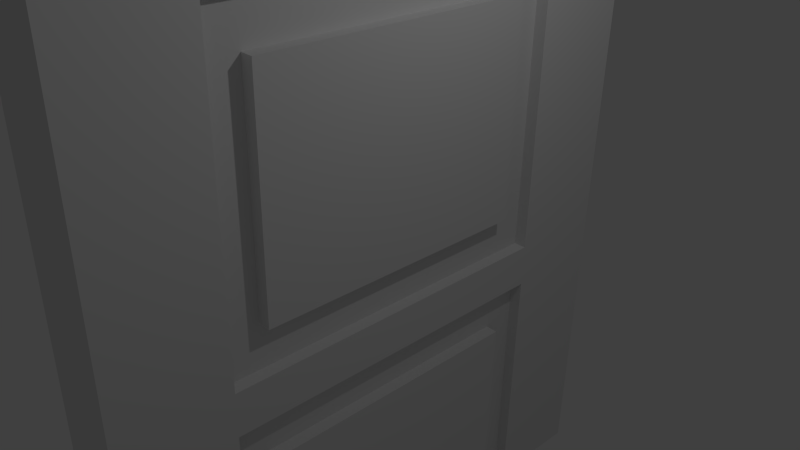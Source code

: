 # Source: door.blend  (saved by Blender 2.69.0; exported with 4.5.12 LTS)
import bpy
from mathutils import Matrix  # noqa: F401  (used for matrix-valued properties, if any)

bpy.ops.wm.read_factory_settings(use_empty=True)
scene = bpy.context.scene
scene.name = 'Scene'

# ---- collections
col_collection_1 = bpy.data.collections.new('Collection 1'); scene.collection.children.link(col_collection_1)

# ---- materials (node trees are filled in below, after node groups)
mat_material = bpy.data.materials.new('Material')
mat_material.alpha_threshold = 0.0
mat_material.use_transparent_shadow = False
mat_material.roughness = 0.5
mat_material.line_color = (0.0, 0.0, 0.0, 1.0)

# ---- material node trees

# ---- world
world_world = bpy.data.worlds.new('World'); scene.world = world_world
world_world.color = (0.05088, 0.05088, 0.05088)
world_world.use_sun_shadow = False
world_world.sun_shadow_jitter_overblur = 0.0
world_world.cycles.sampling_method = 'MANUAL'
world_world.cycles.sample_map_resolution = 256

# ---- cameras
cam_camera = bpy.data.cameras.new('Camera')
cam_camera.clip_end = 100.0
cam_camera.lens = 35.0
cam_camera.sensor_width = 32.0
cam_camera.sensor_height = 18.0
cam_camera.ortho_scale = 7.314
cam_camera.dof.focus_distance = 0.0
cam_camera.dof.aperture_fstop = 128.0

# ---- lights
light_lamp = bpy.data.lights.new('Lamp', 'POINT')
light_lamp.transmission_factor = 0.0
light_lamp.cutoff_distance = 30.0
light_lamp.energy = 100.0
light_lamp.shadow_buffer_clip_start = 1.001
light_lamp.shadow_soft_size = 0.1
light_lamp.shadow_maximum_resolution = 0.006
light_lamp.use_absolute_resolution = True
light_lamp.cycles.use_multiple_importance_sampling = False

# ---- meshes
me_cube = bpy.data.meshes.new('Cube')
me_cube.from_pydata([(1.0, 4.0, -5.0), (1.0, -4.0, -5.0), (-1.0, -4.0, -5.0), (-1.0, 4.0, -5.0), (1.0, 4.0, 5.0), (1.0, -4.0, 5.0), (-1.0, -4.0, 5.0), (-1.0, 4.0, 5.0), (1.0, 0.0, -5.0), (1.788e-07, 4.0, -5.0), (1.0, 4.0, 0.0), (-5.96e-08, -4.0, -5.0), (1.0, -4.0, 0.0), (-1.0, 9.537e-07, -5.0), (-1.0, -4.0, 0.0), (-1.0, 4.0, 0.0), (1.0, -1.907e-06, 5.0), (2.384e-07, 4.0, 5.0), (-5.364e-07, -4.0, 5.0), (-1.0, 7.153e-07, 5.0), (5.96e-08, 4.768e-07, -5.0), (-1.49e-07, -7.153e-07, 5.0), (1.0, -9.537e-07, 0.0), (-2.98e-07, -4.0, 0.0), (-1.0, 1.192e-06, 0.0), (2.384e-07, 4.0, 0.0), (1.0, -2.0, -5.0), (-0.5, 4.0, -5.0), (1.0, 4.0, 2.5), (-0.5, -4.0, -5.0), (1.0, -4.0, 2.5), (-1.0, 2.0, -5.0), (-1.0, -4.0, 2.5), (-1.0, 4.0, 2.5), (1.0, -2.0, 5.0), (-0.5, 4.0, 5.0), (-0.5, -4.0, 5.0), (-1.0, 2.0, 5.0), (1.0, 2.0, -5.0), (0.5, 4.0, -5.0), (1.0, 4.0, -2.5), (0.5, -4.0, -5.0), (1.0, -4.0, -2.5), (-1.0, -2.0, -5.0), (-1.0, -4.0, -2.5), (-1.0, 4.0, -2.5), (1.0, 2.0, 5.0), (0.5, 4.0, 5.0), (0.5, -4.0, 5.0), (-1.0, -2.0, 5.0), (-0.5, 7.153e-07, -5.0), (0.5, 2.384e-07, -5.0), (1.192e-07, 2.0, -5.0), (0.0, -2.0, -5.0), (-3.427e-07, -2.0, 5.0), (4.47e-08, 2.0, 5.0), (0.5, -1.311e-06, 5.0), (-0.5, 0.0, 5.0), (1.0, -2.0, 0.0), (1.0, 2.0, 0.0), (1.0, -4.768e-07, -2.5), (1.0, -1.431e-06, 2.5), (-0.5, -4.0, 0.0), (0.5, -4.0, 0.0), (-1.788e-07, -4.0, -2.5), (-4.172e-07, -4.0, 2.5), (-1.0, 2.0, 0.0), (-1.0, -2.0, 0.0), (-1.0, 1.073e-06, -2.5), (-1.0, 9.537e-07, 2.5), (-0.5, 4.0, 0.0), (0.5, 4.0, 0.0), (2.384e-07, 4.0, 2.5), (2.086e-07, 4.0, -2.5), (-0.5, -2.0, -5.0), (-0.5, -2.0, 5.0), (1.0, -2.0, 2.5), (-0.5, -4.0, 2.5), (-1.0, 2.0, 2.5), (-0.5, 4.0, -2.5), (-0.5, 2.0, -5.0), (0.5, 2.0, -5.0), (0.5, -2.0, -5.0), (0.5, -2.0, 5.0), (0.5, 2.0, 5.0), (-0.5, 2.0, 5.0), (1.0, -2.0, -2.5), (1.0, 2.0, -2.5), (1.0, 2.0, 2.5), (-0.5, -4.0, -2.5), (0.5, -4.0, -2.5), (0.5, -4.0, 2.5), (-1.0, 2.0, -2.5), (-1.0, -2.0, -2.5), (-1.0, -2.0, 2.5), (-0.5, 4.0, 2.5), (0.5, 4.0, 2.5), (0.5, 4.0, -2.5), (1.0, -3.0, -5.0), (-0.75, 4.0, -5.0), (1.0, 4.0, 3.75), (-0.75, -4.0, -5.0), (1.0, -4.0, 3.75), (-1.0, 3.0, -5.0), (-1.0, -4.0, 3.75), (-1.0, 4.0, 3.75), (1.0, -3.0, 5.0), (-0.75, 4.0, 5.0), (-0.75, -4.0, 5.0), (-1.0, 3.0, 5.0), (1.0, 3.0, -5.0), (0.75, 4.0, -5.0), (1.0, 4.0, -3.75), (0.75, -4.0, -5.0), (1.0, -4.0, -3.75), (-1.0, -3.0, -5.0), (-1.0, -4.0, -3.75), (-1.0, 4.0, -3.75), (1.0, 3.0, 5.0), (0.75, 4.0, 5.0), (0.75, -4.0, 5.0), (-1.0, -3.0, 5.0), (-0.75, 8.345e-07, -5.0), (0.75, 1.192e-07, -5.0), (1.49e-07, 3.0, -5.0), (2.98e-08, -1.0, -5.0), (-4.396e-07, -3.0, 5.0), (1.416e-07, 3.0, 5.0), (0.75, -1.609e-06, 5.0), (-0.25, -3.576e-07, 5.0), (1.0, -3.0, 0.0), (1.0, 3.0, 0.0), (1.0, -2.384e-07, -3.75), (1.0, -1.192e-06, 1.25), (-0.75, -4.0, 0.0), (0.75, -4.0, 0.0), (-1.192e-07, -4.0, -3.75), (-3.576e-07, -4.0, 1.25), (-1.0, 3.0, 0.0), (-1.0, -3.0, 0.0), (-1.0, 1.013e-06, -3.75), (-1.0, 1.073e-06, 1.25), (-0.75, 4.0, 0.0), (0.75, 4.0, 0.0), (2.384e-07, 4.0, 3.75), (2.235e-07, 4.0, -1.25), (1.0, -1.0, -5.0), (-0.25, 4.0, -5.0), (1.0, 4.0, 1.25), (-0.25, -4.0, -5.0), (1.0, -4.0, 1.25), (-1.0, 1.0, -5.0), (-1.0, -4.0, 1.25), (-1.0, 4.0, 1.25), (1.0, -1.0, 5.0), (-0.25, 4.0, 5.0), (-0.25, -4.0, 5.0), (-1.0, 1.0, 5.0), (1.0, 1.0, -5.0), (0.25, 4.0, -5.0), (1.0, 4.0, -1.25), (0.25, -4.0, -5.0), (1.0, -4.0, -1.25), (-1.0, -1.0, -5.0), (-1.0, -4.0, -1.25), (-1.0, 4.0, -1.25), (1.0, 1.0, 5.0), (0.25, 4.0, 5.0), (0.25, -4.0, 5.0), (-1.0, -1.0, 5.0), (-0.25, 5.96e-07, -5.0), (0.25, 3.576e-07, -5.0), (8.941e-08, 1.0, -5.0), (-2.98e-08, -3.0, -5.0), (-2.459e-07, -1.0, 5.0), (-5.215e-08, 1.0, 5.0), (0.25, -1.013e-06, 5.0), (-0.75, 3.576e-07, 5.0), (1.0, -1.0, 0.0), (1.0, 1.0, 0.0), (1.0, -7.153e-07, -1.25), (1.0, -1.669e-06, 3.75), (-0.25, -4.0, 0.0), (0.25, -4.0, 0.0), (-2.384e-07, -4.0, -1.25), (-4.768e-07, -4.0, 3.75), (-1.0, 1.0, 0.0), (-1.0, -1.0, 0.0), (-1.0, 1.132e-06, -1.25), (-1.0, 8.345e-07, 3.75), (-0.25, 4.0, 0.0), (0.25, 4.0, 0.0), (2.384e-07, 4.0, 1.25), (1.937e-07, 4.0, -3.75), (-0.75, -2.0, -5.0), (-0.25, -2.0, -5.0), (-0.5, -1.0, -5.0), (-0.5, -3.0, -5.0), (-0.5, -3.0, 5.0), (-0.5, -1.0, 5.0), (-0.25, -2.0, 5.0), (-0.75, -2.0, 5.0), (1.0, -3.0, 2.5), (1.0, -1.0, 2.5), (1.0, -2.0, 1.25), (1.0, -2.0, 3.75), (-0.75, -4.0, 2.5), (-0.25, -4.0, 2.5), (-0.5, -4.0, 1.25), (-0.5, -4.0, 3.75), (-1.0, 3.0, 2.5), (-1.0, 1.0, 2.5), (-1.0, 2.0, 1.25), (-1.0, 2.0, 3.75), (-0.75, 4.0, -2.5), (-0.25, 4.0, -2.5), (-0.5, 4.0, -1.25), (-0.5, 4.0, -3.75), (-0.75, 2.0, -5.0), (-0.25, 2.0, -5.0), (-0.5, 3.0, -5.0), (-0.5, 1.0, -5.0), (0.25, 2.0, -5.0), (0.75, 2.0, -5.0), (0.5, 3.0, -5.0), (0.5, 1.0, -5.0), (0.25, -2.0, -5.0), (0.75, -2.0, -5.0), (0.5, -1.0, -5.0), (0.5, -3.0, -5.0), (0.5, -3.0, 5.0), (0.5, -1.0, 5.0), (0.75, -2.0, 5.0), (0.25, -2.0, 5.0), (0.5, 1.0, 5.0), (0.5, 3.0, 5.0), (0.75, 2.0, 5.0), (0.25, 2.0, 5.0), (-0.5, 1.0, 5.0), (-0.5, 3.0, 5.0), (-0.25, 2.0, 5.0), (-0.75, 2.0, 5.0), (1.0, -3.0, -2.5), (1.0, -1.0, -2.5), (1.0, -2.0, -3.75), (1.0, -2.0, -1.25), (1.0, 1.0, -2.5), (1.0, 3.0, -2.5), (1.0, 2.0, -3.75), (1.0, 2.0, -1.25), (1.0, 1.0, 2.5), (1.0, 3.0, 2.5), (1.0, 2.0, 1.25), (1.0, 2.0, 3.75), (-0.75, -4.0, -2.5), (-0.25, -4.0, -2.5), (-0.5, -4.0, -3.75), (-0.5, -4.0, -1.25), (0.25, -4.0, -2.5), (0.75, -4.0, -2.5), (0.5, -4.0, -3.75), (0.5, -4.0, -1.25), (0.25, -4.0, 2.5), (0.75, -4.0, 2.5), (0.5, -4.0, 1.25), (0.5, -4.0, 3.75), (-1.0, 3.0, -2.5), (-1.0, 1.0, -2.5), (-1.0, 2.0, -3.75), (-1.0, 2.0, -1.25), (-1.0, -1.0, -2.5), (-1.0, -3.0, -2.5), (-1.0, -2.0, -3.75), (-1.0, -2.0, -1.25), (-1.0, -1.0, 2.5), (-1.0, -3.0, 2.5), (-1.0, -2.0, 1.25), (-1.0, -2.0, 3.75), (-0.75, 4.0, 2.5), (-0.25, 4.0, 2.5), (-0.5, 4.0, 3.75), (-0.5, 4.0, 1.25), (0.25, 4.0, 2.5), (0.75, 4.0, 2.5), (0.5, 4.0, 3.75), (0.5, 4.0, 1.25), (0.25, 4.0, -2.5), (0.75, 4.0, -2.5), (0.5, 4.0, -1.25), (0.5, 4.0, -3.75), (-0.75, -3.0, -5.0), (-0.75, -3.0, 5.0), (1.0, -3.0, 3.75), (-0.75, -4.0, 3.75), (-1.0, 3.0, 3.75), (-0.75, 4.0, -3.75), (-0.75, 1.0, -5.0), (0.25, 1.0, -5.0), (0.25, -3.0, -5.0), (0.25, -3.0, 5.0), (0.25, 1.0, 5.0), (-0.75, 1.0, 5.0), (1.0, -3.0, -1.25), (1.0, 1.0, -1.25), (1.0, 1.0, 3.75), (-0.75, -4.0, -1.25), (0.25, -4.0, -1.25), (0.25, -4.0, 3.75), (-1.0, 3.0, -1.25), (-1.0, -1.0, -1.25), (-1.0, -1.0, 3.75), (-0.75, 4.0, 1.25), (0.25, 4.0, 1.25), (0.25, 4.0, -3.75), (-0.75, -1.0, -5.0), (-0.25, -1.0, -5.0), (-0.25, -3.0, -5.0), (-0.25, -3.0, 5.0), (-0.25, -1.0, 5.0), (-0.75, -1.0, 5.0), (1.0, -3.0, 1.25), (1.0, -1.0, 1.25), (1.0, -1.0, 3.75), (-0.75, -4.0, 1.25), (-0.25, -4.0, 1.25), (-0.25, -4.0, 3.75), (-1.0, 3.0, 1.25), (-1.0, 1.0, 1.25), (-1.0, 1.0, 3.75), (-0.75, 4.0, -1.25), (-0.25, 4.0, -1.25), (-0.25, 4.0, -3.75), (-0.75, 3.0, -5.0), (-0.25, 3.0, -5.0), (-0.25, 1.0, -5.0), (0.25, 3.0, -5.0), (0.75, 3.0, -5.0), (0.75, 1.0, -5.0), (0.25, -1.0, -5.0), (0.75, -1.0, -5.0), (0.75, -3.0, -5.0), (0.75, -3.0, 5.0), (0.75, -1.0, 5.0), (0.25, -1.0, 5.0), (0.75, 1.0, 5.0), (0.75, 3.0, 5.0), (0.25, 3.0, 5.0), (-0.25, 1.0, 5.0), (-0.25, 3.0, 5.0), (-0.75, 3.0, 5.0), (1.0, -3.0, -3.75), (1.0, -1.0, -3.75), (1.0, -1.0, -1.25), (1.0, 1.0, -3.75), (1.0, 3.0, -3.75), (1.0, 3.0, -1.25), (1.0, 1.0, 1.25), (1.0, 3.0, 1.25), (1.0, 3.0, 3.75), (-0.75, -4.0, -3.75), (-0.25, -4.0, -3.75), (-0.25, -4.0, -1.25), (0.25, -4.0, -3.75), (0.75, -4.0, -3.75), (0.75, -4.0, -1.25), (0.25, -4.0, 1.25), (0.75, -4.0, 1.25), (0.75, -4.0, 3.75), (-1.0, 3.0, -3.75), (-1.0, 1.0, -3.75), (-1.0, 1.0, -1.25), (-1.0, -1.0, -3.75), (-1.0, -3.0, -3.75), (-1.0, -3.0, -1.25), (-1.0, -1.0, 1.25), (-1.0, -3.0, 1.25), (-1.0, -3.0, 3.75), (-0.75, 4.0, 3.75), (-0.25, 4.0, 3.75), (-0.25, 4.0, 1.25), (0.25, 4.0, 3.75), (0.75, 4.0, 3.75), (0.75, 4.0, 1.25), (0.25, 4.0, -1.25), (0.75, 4.0, -1.25), (0.75, 4.0, -3.75), (-0.5, -2.5, -5.0), (0.5, -2.5, -5.0), (1.0, -2.5, -5.0), (1.0, -2.5, 5.0), (-1.0, -2.5, -5.0), (-1.0, -2.5, 5.0), (-3.912e-07, -2.5, 5.0), (1.0, -2.5, 0.0), (-1.0, -2.5, 0.0), (-1.49e-08, -2.5, -5.0), (-0.5, -2.5, 5.0), (1.0, -2.5, 2.5), (0.5, -2.5, 5.0), (1.0, -2.5, -2.5), (-1.0, -2.5, -2.5), (-1.0, -2.5, 2.5), (-0.75, -2.5, -5.0), (-0.75, -2.5, 5.0), (1.0, -2.5, 3.75), (0.25, -2.5, -5.0), (0.25, -2.5, 5.0), (1.0, -2.5, -1.25), (-0.25, -2.5, -5.0), (-0.25, -2.5, 5.0), (1.0, -2.5, 1.25), (0.75, -2.5, -5.0), (0.75, -2.5, 5.0), (1.0, -2.5, -3.75), (-1.0, -2.5, -3.75), (-1.0, -2.5, -1.25), (-1.0, -2.5, 1.25), (-1.0, -2.5, 3.75), (-1.0, 2.5, -5.0), (-1.0, 2.5, 5.0), (1.0, 2.5, -5.0), (1.0, 2.5, 5.0), (1.341e-07, 2.5, -5.0), (9.313e-08, 2.5, 5.0), (1.0, 2.5, 0.0), (-1.0, 2.5, 0.0), (-1.0, 2.5, 2.5), (-0.5, 2.5, -5.0), (0.5, 2.5, -5.0), (0.5, 2.5, 5.0), (-0.5, 2.5, 5.0), (1.0, 2.5, -2.5), (1.0, 2.5, 2.5), (-1.0, 2.5, -2.5), (-1.0, 2.5, 3.75), (-1.0, 2.5, -1.25), (-1.0, 2.5, 1.25), (-0.75, 2.5, -5.0), (-0.25, 2.5, -5.0), (0.25, 2.5, -5.0), (0.75, 2.5, -5.0), (0.75, 2.5, 5.0), (0.25, 2.5, 5.0), (-0.25, 2.5, 5.0), (-0.75, 2.5, 5.0), (1.0, 2.5, -3.75), (1.0, 2.5, -1.25), (1.0, 2.5, 1.25), (1.0, 2.5, 3.75), (-1.0, 2.5, -3.75), (1.0, -2.0, 3.125), (-0.5, -4.0, 3.125), (-1.0, 2.0, 3.125), (1.0, 2.0, 3.125), (0.5, -4.0, 3.125), (-1.0, -2.0, 3.125), (1.0, 4.0, 3.125), (1.0, -4.0, 3.125), (-1.0, -4.0, 3.125), (-1.0, 4.0, 3.125), (2.384e-07, 4.0, 3.125), (1.0, -1.55e-06, 3.125), (-4.47e-07, -4.0, 3.125), (-1.0, 8.941e-07, 3.125), (-0.5, 4.0, 3.125), (0.5, 4.0, 3.125), (1.0, -3.0, 3.125), (-0.75, -4.0, 3.125), (-1.0, 3.0, 3.125), (1.0, 1.0, 3.125), (0.25, -4.0, 3.125), (-1.0, -1.0, 3.125), (1.0, -1.0, 3.125), (-0.25, -4.0, 3.125), (-1.0, 1.0, 3.125), (1.0, 3.0, 3.125), (0.75, -4.0, 3.125), (-1.0, -3.0, 3.125), (-0.75, 4.0, 3.125), (-0.25, 4.0, 3.125), (0.25, 4.0, 3.125), (0.75, 4.0, 3.125), (1.0, -2.5, 3.125), (-1.0, -2.5, 3.125), (-1.0, 2.5, 3.125), (1.0, 2.5, 3.125), (2.31e-07, 4.0, -0.625), (1.0, 4.0, -0.625), (1.0, -4.0, -0.625), (-1.0, -4.0, -0.625), (-1.0, 4.0, -0.625), (1.0, -8.345e-07, -0.625), (-2.682e-07, -4.0, -0.625), (-1.0, 1.162e-06, -0.625), (-0.5, 4.0, -0.625), (0.5, 4.0, -0.625), (1.0, -2.0, -0.625), (1.0, 2.0, -0.625), (-0.5, -4.0, -0.625), (0.5, -4.0, -0.625), (-1.0, 2.0, -0.625), (-1.0, -2.0, -0.625), (1.0, -3.0, -0.625), (1.0, 1.0, -0.625), (-0.75, -4.0, -0.625), (0.25, -4.0, -0.625), (-1.0, 3.0, -0.625), (-1.0, -1.0, -0.625), (-0.75, 4.0, -0.625), (-0.25, 4.0, -0.625), (1.0, -1.0, -0.625), (1.0, 3.0, -0.625), (-0.25, -4.0, -0.625), (0.75, -4.0, -0.625), (-1.0, 1.0, -0.625), (-1.0, -3.0, -0.625), (0.25, 4.0, -0.625), (0.75, 4.0, -0.625), (-1.0, -2.5, -0.625), (1.0, -2.5, -0.625), (1.0, 2.5, -0.625), (-1.0, 2.5, -0.625), (1.0, -2.0, -1.875), (1.0, 2.0, -1.875), (-0.5, -4.0, -1.875), (0.5, -4.0, -1.875), (-1.0, 2.0, -1.875), (-1.0, -2.0, -1.875), (2.161e-07, 4.0, -1.875), (1.0, 4.0, -1.875), (1.0, -4.0, -1.875), (-1.0, -4.0, -1.875), (-1.0, 4.0, -1.875), (1.0, -5.96e-07, -1.875), (-2.086e-07, -4.0, -1.875), (-1.0, 1.103e-06, -1.875), (-0.5, 4.0, -1.875), (0.5, 4.0, -1.875), (1.0, -3.0, -1.875), (1.0, 1.0, -1.875), (-0.75, -4.0, -1.875), (0.25, -4.0, -1.875), (-1.0, 3.0, -1.875), (-1.0, -1.0, -1.875), (-0.75, 4.0, -1.875), (-0.25, 4.0, -1.875), (1.0, -1.0, -1.875), (1.0, 3.0, -1.875), (-0.25, -4.0, -1.875), (0.75, -4.0, -1.875), (-1.0, 1.0, -1.875), (-1.0, -3.0, -1.875), (0.25, 4.0, -1.875), (0.75, 4.0, -1.875), (1.0, -2.5, -1.875), (-1.0, -2.5, -1.875), (-1.0, 2.5, -1.875), (1.0, 2.5, -1.875), (0.6394, -9.412e-07, 5.402e-08), (0.6394, -2.0, 5.402e-08), (0.6394, 2.0, 5.402e-08), (0.6394, -2.0, 2.5), (0.6394, 2.0, 2.5), (0.6394, -1.0, 5.402e-08), (0.6394, 1.0, 5.402e-08), (0.6394, -1.656e-06, 3.75), (0.6394, -2.0, 1.25), (0.6394, -2.0, 3.75), (0.6394, 2.0, 1.25), (0.6394, 2.0, 3.75), (0.6394, 1.0, 3.75), (0.6394, -1.0, 3.75), (0.6394, -2.5, 5.402e-08), (0.6394, -2.5, 2.5), (0.6394, -2.5, 3.75), (0.6394, -2.5, 1.25), (0.6394, 2.5, 5.402e-08), (0.6394, 2.5, 2.5), (0.6394, 2.5, 1.25), (0.6394, 2.5, 3.75), (0.6394, -2.0, 3.125), (0.6394, 2.0, 3.125), (0.6394, -1.537e-06, 3.125), (0.6394, 1.0, 3.125), (0.6394, -1.0, 3.125), (0.6394, -2.5, 3.125), (0.6394, 2.5, 3.125), (0.6394, -8.22e-07, -0.625), (0.6394, -2.0, -0.625), (0.6394, 2.0, -0.625), (0.6394, 1.0, -0.625), (0.6394, -1.0, -0.625), (0.6394, -2.5, -0.625), (0.6394, 2.5, -0.625), (1.0, -2.0, -5.0), (1.0, 2.0, -5.0), (1.0, -2.0, -2.5), (1.0, 2.0, -2.5), (1.0, -7.153e-07, -1.25), (1.0, -2.0, -3.75), (1.0, -2.0, -1.25), (1.0, 2.0, -3.75), (1.0, 2.0, -1.25), (1.0, 1.0, -1.25), (1.0, -1.0, -1.25), (1.0, -2.5, -5.0), (1.0, -2.5, -2.5), (1.0, -2.5, -1.25), (1.0, -2.5, -3.75), (1.0, 2.5, -5.0), (1.0, 2.5, -2.5), (1.0, 2.5, -3.75), (1.0, 2.5, -1.25), (1.0, -2.0, -1.875), (1.0, 2.0, -1.875), (1.0, -5.96e-07, -1.875), (1.0, 1.0, -1.875), (1.0, -1.0, -1.875), (1.0, -2.5, -1.875), (1.0, 2.5, -1.875), (1.0, -2.0, -5.0), (1.0, 2.0, -5.0), (1.0, -2.0, -2.5), (1.0, 2.0, -2.5), (1.0, -7.153e-07, -1.25), (1.0, -2.0, -3.75), (1.0, -2.0, -1.25), (1.0, 2.0, -3.75), (1.0, 2.0, -1.25), (1.0, 1.0, -1.25), (1.0, -1.0, -1.25), (1.0, -2.5, -5.0), (1.0, -2.5, -2.5), (1.0, -2.5, -1.25), (1.0, -2.5, -3.75), (1.0, 2.5, -5.0), (1.0, 2.5, -2.5), (1.0, 2.5, -3.75), (1.0, 2.5, -1.25), (1.0, -2.0, -1.875), (1.0, 2.0, -1.875), (1.0, -5.96e-07, -1.875), (1.0, 1.0, -1.875), (1.0, -1.0, -1.875), (1.0, -2.5, -1.875), (1.0, 2.5, -1.875), (0.6394, -2.0, -5.0), (0.6394, 2.0, -5.0), (0.6394, -2.0, -2.5), (0.6394, 2.0, -2.5), (0.6394, -7.132e-07, -1.25), (0.6394, -2.0, -3.75), (0.6394, -2.0, -1.25), (0.6394, 2.0, -3.75), (0.6394, 2.0, -1.25), (0.6394, 1.0, -1.25), (0.6394, -1.0, -1.25), (0.6394, -2.5, -5.0), (0.6394, -2.5, -2.5), (0.6394, -2.5, -1.25), (0.6394, -2.5, -3.75), (0.6394, 2.5, -5.0), (0.6394, 2.5, -2.5), (0.6394, 2.5, -3.75), (0.6394, 2.5, -1.25), (0.6394, -2.0, -1.875), (0.6394, 2.0, -1.875), (0.6394, -5.94e-07, -1.875), (0.6394, 1.0, -1.875), (0.6394, -1.0, -1.875), (0.6394, -2.5, -1.875), (0.6394, 2.5, -1.875), (-0.6237, 1.186e-06, 3.446e-08), (-0.6237, 2.0, 3.446e-08), (-0.6237, -2.0, 3.446e-08), (-0.6237, 2.0, 2.5), (-0.6237, -2.0, 2.5), (-0.6237, 1.0, 3.446e-08), (-0.6237, -1.0, 3.446e-08), (-0.6237, 8.282e-07, 3.75), (-0.6237, 2.0, 1.25), (-0.6237, 2.0, 3.75), (-0.6237, -2.0, 1.25), (-0.6237, -2.0, 3.75), (-0.6237, -1.0, 3.75), (-0.6237, 1.0, 3.75), (-0.6237, -2.5, 3.446e-08), (-0.6237, -2.5, 2.5), (-0.6237, -2.5, 1.25), (-0.6237, -2.5, 3.75), (-0.6237, 2.5, 3.446e-08), (-0.6237, 2.5, 2.5), (-0.6237, 2.5, 3.75), (-0.6237, 2.5, 1.25), (-0.6237, 2.0, 3.125), (-0.6237, -2.0, 3.125), (-0.6237, 8.878e-07, 3.125), (-0.6237, -1.0, 3.125), (-0.6237, 1.0, 3.125), (-0.6237, -2.5, 3.125), (-0.6237, 2.5, 3.125), (-0.6237, 1.156e-06, -0.625), (-0.6237, 2.0, -0.625), (-0.6237, -2.0, -0.625), (-0.6237, -1.0, -0.625), (-0.6237, 1.0, -0.625), (-0.6237, -2.5, -0.625), (-0.6237, 2.5, -0.625), (-0.6237, 2.0, -5.0), (-0.6237, -2.0, -5.0), (-0.6237, 2.0, -2.5), (-0.6237, -2.0, -2.5), (-0.6237, 1.124e-06, -1.25), (-0.6237, 2.0, -3.75), (-0.6237, 2.0, -1.25), (-0.6237, -2.0, -3.75), (-0.6237, -2.0, -1.25), (-0.6237, -1.0, -1.25), (-0.6237, 1.0, -1.25), (-0.6237, -2.5, -5.0), (-0.6237, -2.5, -2.5), (-0.6237, -2.5, -3.75), (-0.6237, -2.5, -1.25), (-0.6237, 2.5, -5.0), (-0.6237, 2.5, -2.5), (-0.6237, 2.5, -1.25), (-0.6237, 2.5, -3.75), (-0.6237, 2.0, -1.875), (-0.6237, -2.0, -1.875), (-0.6237, 1.094e-06, -1.875), (-0.6237, -1.0, -1.875), (-0.6237, 1.0, -1.875), (-0.6237, -2.5, -1.875), (-0.6237, 2.5, -1.875)], [], [(290, 101, 2, 115), (291, 121, 6, 108), (292, 106, 5, 102), (293, 108, 6, 104), (294, 109, 7, 105), (295, 99, 3, 117), (296, 122, 13, 151), (297, 171, 20, 172), (298, 161, 11, 173), (299, 126, 18, 168), (300, 175, 21, 176), (301, 157, 19, 177), (502, 130, 12, 488), (404, 482, 585, 574), (304, 166, 16, 181), (504, 134, 14, 489), (505, 183, 23, 492), (307, 168, 18, 185), (506, 138, 15, 490), (94, 276, 682, 676), (310, 169, 19, 189), (311, 142, 15, 153), (312, 191, 25, 192), (313, 159, 9, 193), (314, 194, 43, 163), (315, 195, 74, 196), (316, 149, 29, 197), (317, 198, 36, 156), (318, 199, 75, 200), (319, 169, 49, 201), (320, 202, 30, 150), (321, 203, 76, 204), (322, 154, 34, 205), (323, 206, 32, 152), (324, 207, 77, 208), (325, 156, 36, 209), (326, 210, 33, 153), (327, 211, 78, 212), (328, 157, 37, 213), (544, 214, 45, 532), (545, 215, 79, 536), (331, 147, 27, 217), (437, 218, 31, 418), (438, 219, 80, 427), (334, 170, 50, 221), (439, 222, 52, 422), (440, 223, 81, 428), (337, 123, 51, 225), (338, 226, 53, 125), (339, 227, 82, 228), (340, 113, 41, 229), (341, 230, 48, 120), (342, 231, 83, 232), (343, 174, 54, 233), (344, 234, 56, 128), (441, 429, 84, 236), (442, 423, 55, 237), (347, 238, 57, 129), (443, 430, 85, 240), (444, 419, 37, 241), (350, 242, 42, 114), (351, 243, 86, 244), (448, 253, 569, 579), (353, 246, 60, 132), (248, 38, 595, 601), (181, 322, 571, 565), (356, 250, 61, 133), (510, 491, 587, 591), (448, 421, 46, 253), (359, 254, 44, 116), (360, 255, 89, 256), (512, 182, 62, 498), (362, 258, 64, 136), (363, 259, 90, 260), (513, 135, 63, 499), (365, 262, 65, 137), (366, 263, 91, 264), (367, 120, 48, 265), (368, 266, 45, 117), (369, 267, 92, 268), (78, 452, 694, 675), (371, 270, 68, 140), (31, 268, 713, 708), (277, 310, 684, 683), (374, 274, 69, 141), (493, 507, 704, 701), (417, 391, 49, 277), (478, 278, 33, 459), (479, 279, 95, 464), (379, 190, 70, 281), (480, 282, 72, 460), (481, 283, 96, 465), (382, 143, 71, 285), (552, 286, 73, 528), (553, 287, 97, 537), (385, 111, 39, 289), (402, 290, 115, 390), (386, 197, 290, 402), (197, 29, 101, 290), (198, 291, 108, 36), (396, 403, 291, 198), (403, 391, 121, 291), (466, 292, 102, 457), (482, 404, 292, 466), (404, 389, 106, 292), (467, 293, 104, 458), (451, 209, 293, 467), (209, 36, 108, 293), (468, 294, 105, 459), (484, 434, 294, 468), (434, 419, 109, 294), (214, 295, 117, 45), (79, 217, 295, 214), (217, 27, 99, 295), (218, 296, 151, 31), (80, 221, 296, 218), (221, 50, 122, 296), (222, 297, 172, 52), (81, 225, 297, 222), (225, 51, 171, 297), (405, 298, 173, 395), (387, 229, 298, 405), (229, 41, 161, 298), (230, 299, 168, 48), (398, 406, 299, 230), (406, 392, 126, 299), (234, 300, 176, 56), (84, 237, 300, 234), (237, 55, 175, 300), (238, 301, 177, 57), (85, 241, 301, 238), (241, 37, 157, 301), (538, 302, 162, 530), (554, 407, 302, 538), (519, 393, 130, 502), (533, 539, 616, 615), (554, 399, 606, 618), (179, 22, 558, 564), (450, 472, 584, 580), (485, 448, 579, 586), (253, 46, 166, 304), (540, 305, 164, 531), (524, 257, 305, 540), (498, 62, 134, 504), (541, 306, 184, 534), (525, 261, 306, 541), (499, 63, 183, 505), (470, 307, 185, 462), (454, 265, 307, 470), (265, 48, 168, 307), (542, 308, 165, 532), (556, 435, 308, 542), (521, 425, 138, 506), (435, 556, 733, 725), (309, 188, 712, 717), (514, 493, 701, 705), (67, 187, 678, 674), (484, 426, 691, 700), (277, 49, 169, 310), (278, 311, 153, 33), (95, 281, 311, 278), (281, 70, 142, 311), (282, 312, 192, 72), (96, 285, 312, 282), (285, 71, 191, 312), (286, 313, 193, 73), (97, 289, 313, 286), (289, 39, 159, 313), (122, 314, 163, 13), (50, 196, 314, 122), (196, 74, 194, 314), (170, 315, 196, 50), (20, 125, 315, 170), (125, 53, 195, 315), (408, 316, 197, 386), (395, 173, 316, 408), (173, 11, 149, 316), (126, 317, 156, 18), (392, 409, 317, 126), (409, 396, 198, 317), (174, 318, 200, 54), (21, 129, 318, 174), (129, 57, 199, 318), (199, 319, 201, 75), (57, 177, 319, 199), (177, 19, 169, 319), (130, 320, 150, 12), (393, 410, 320, 130), (410, 397, 202, 320), (178, 321, 204, 58), (22, 133, 321, 178), (133, 61, 203, 321), (88, 252, 568, 562), (520, 424, 576, 593), (181, 16, 154, 322), (134, 323, 152, 14), (62, 208, 323, 134), (208, 77, 206, 323), (182, 324, 208, 62), (23, 137, 324, 182), (137, 65, 207, 324), (473, 325, 209, 451), (462, 185, 325, 473), (185, 18, 156, 325), (138, 326, 153, 15), (425, 436, 326, 138), (436, 426, 210, 326), (186, 327, 212, 66), (24, 141, 327, 186), (141, 69, 211, 327), (455, 94, 676, 695), (328, 213, 681, 685), (189, 19, 157, 328), (508, 329, 165, 490), (494, 216, 329, 508), (536, 79, 214, 544), (509, 330, 216, 494), (486, 145, 330, 509), (528, 73, 215, 545), (215, 331, 217, 79), (73, 193, 331, 215), (193, 9, 147, 331), (99, 332, 103, 3), (27, 220, 332, 99), (427, 80, 218, 437), (147, 333, 220, 27), (9, 124, 333, 147), (422, 52, 219, 438), (219, 334, 221, 80), (52, 172, 334, 219), (172, 20, 170, 334), (159, 335, 124, 9), (39, 224, 335, 159), (428, 81, 222, 439), (111, 336, 224, 39), (0, 110, 336, 111), (420, 38, 223, 440), (223, 337, 225, 81), (38, 158, 337, 223), (158, 8, 123, 337), (171, 338, 125, 20), (51, 228, 338, 171), (228, 82, 226, 338), (123, 339, 228, 51), (8, 146, 339, 123), (146, 26, 227, 339), (411, 340, 229, 387), (388, 98, 340, 411), (98, 1, 113, 340), (106, 341, 120, 5), (389, 412, 341, 106), (412, 398, 230, 341), (154, 342, 232, 34), (16, 128, 342, 154), (128, 56, 231, 342), (231, 343, 233, 83), (56, 176, 343, 231), (176, 21, 174, 343), (166, 344, 128, 16), (46, 236, 344, 166), (236, 84, 234, 344), (421, 441, 236, 46), (4, 119, 345, 118), (119, 47, 235, 345), (429, 442, 237, 84), (47, 167, 346, 235), (167, 17, 127, 346), (175, 347, 129, 21), (55, 240, 347, 175), (240, 85, 238, 347), (423, 443, 240, 55), (17, 155, 348, 127), (155, 35, 239, 348), (430, 444, 241, 85), (35, 107, 349, 239), (107, 7, 109, 349), (98, 350, 114, 1), (388, 413, 350, 98), (413, 399, 242, 350), (146, 351, 244, 26), (8, 132, 351, 146), (132, 60, 243, 351), (431, 557, 619, 610), (546, 533, 615, 617), (253, 304, 570, 569), (158, 353, 132, 8), (38, 248, 353, 158), (248, 87, 246, 353), (399, 413, 608, 606), (0, 112, 354, 110), (112, 40, 247, 354), (557, 446, 612, 619), (529, 160, 355, 547), (487, 10, 131, 511), (179, 356, 133, 22), (59, 252, 356, 179), (252, 88, 250, 356), (204, 76, 561, 566), (10, 148, 357, 131), (148, 28, 251, 357), (432, 485, 586, 577), (456, 100, 358, 475), (100, 4, 118, 358), (101, 359, 116, 2), (29, 256, 359, 101), (256, 89, 254, 359), (149, 360, 256, 29), (11, 136, 360, 149), (136, 64, 255, 360), (548, 361, 257, 524), (534, 184, 361, 548), (492, 23, 182, 512), (161, 362, 136, 11), (41, 260, 362, 161), (260, 90, 258, 362), (113, 363, 260, 41), (1, 114, 363, 113), (114, 42, 259, 363), (549, 364, 261, 525), (530, 162, 364, 549), (488, 12, 135, 513), (183, 365, 137, 23), (63, 264, 365, 183), (264, 91, 262, 365), (135, 366, 264, 63), (12, 150, 366, 135), (150, 30, 263, 366), (476, 367, 265, 454), (457, 102, 367, 476), (102, 5, 120, 367), (103, 368, 117, 3), (418, 449, 368, 103), (449, 433, 266, 368), (151, 369, 268, 31), (13, 140, 369, 151), (140, 68, 267, 369), (272, 43, 709, 715), (556, 433, 724, 733), (434, 484, 700, 692), (163, 371, 140, 13), (43, 272, 371, 163), (272, 93, 270, 371), (370, 269, 714, 718), (2, 116, 372, 115), (116, 44, 271, 372), (43, 390, 719, 709), (531, 164, 373, 551), (489, 14, 139, 515), (187, 374, 141, 24), (67, 276, 374, 187), (276, 94, 274, 374), (66, 212, 680, 673), (14, 152, 375, 139), (152, 32, 275, 375), (501, 518, 706, 703), (458, 104, 376, 477), (104, 6, 121, 376), (107, 377, 105, 7), (35, 280, 377, 107), (464, 95, 278, 478), (155, 378, 280, 35), (17, 144, 378, 155), (460, 72, 279, 479), (279, 379, 281, 95), (72, 192, 379, 279), (192, 25, 190, 379), (167, 380, 144, 17), (47, 284, 380, 167), (465, 96, 282, 480), (119, 381, 284, 47), (4, 100, 381, 119), (456, 28, 283, 481), (283, 382, 285, 96), (28, 148, 382, 283), (148, 10, 143, 382), (516, 383, 145, 486), (495, 288, 383, 516), (537, 97, 286, 552), (517, 384, 288, 495), (487, 160, 384, 517), (529, 40, 287, 553), (287, 385, 289, 97), (40, 112, 385, 287), (112, 0, 111, 385), (372, 271, 400, 414), (515, 139, 394, 518), (375, 275, 401, 416), (376, 121, 391, 417), (194, 402, 390, 43), (74, 386, 402, 194), (75, 201, 403, 396), (201, 49, 391, 403), (482, 397, 573, 585), (205, 34, 389, 404), (226, 405, 395, 53), (82, 387, 405, 226), (83, 233, 406, 398), (233, 54, 392, 406), (245, 407, 607, 600), (453, 88, 562, 581), (195, 408, 386, 74), (53, 395, 408, 195), (54, 200, 409, 392), (200, 75, 396, 409), (205, 404, 574, 567), (322, 205, 567, 571), (227, 411, 387, 82), (26, 388, 411, 227), (34, 232, 412, 389), (232, 83, 398, 412), (86, 522, 613, 596), (446, 249, 602, 612), (115, 372, 414, 390), (551, 373, 415, 555), (139, 375, 416, 394), (477, 376, 417, 483), (332, 437, 418, 103), (333, 438, 427, 220), (335, 439, 422, 124), (336, 440, 428, 224), (345, 235, 429, 441), (346, 127, 423, 442), (348, 239, 430, 443), (349, 109, 419, 444), (354, 247, 431, 445), (511, 131, 424, 520), (357, 251, 432, 447), (358, 118, 421, 448), (471, 455, 695, 697), (213, 37, 419, 434), (543, 527, 728, 730), (310, 189, 679, 684), (401, 483, 699, 687), (521, 500, 702, 707), (220, 427, 437, 332), (124, 422, 438, 333), (224, 428, 439, 335), (110, 420, 440, 336), (118, 345, 441, 421), (235, 346, 442, 429), (127, 348, 443, 423), (239, 349, 444, 430), (110, 354, 445, 420), (547, 355, 446, 557), (131, 357, 447, 424), (475, 358, 448, 485), (526, 550, 731, 727), (400, 555, 732, 720), (377, 478, 459, 105), (378, 479, 464, 280), (380, 480, 460, 144), (381, 481, 465, 284), (202, 466, 457, 30), (397, 482, 466, 202), (206, 467, 458, 32), (77, 451, 467, 206), (210, 468, 459, 33), (426, 484, 468, 210), (250, 469, 461, 61), (88, 453, 469, 250), (262, 470, 462, 65), (91, 454, 470, 262), (274, 471, 463, 69), (94, 455, 471, 274), (203, 472, 450, 76), (61, 461, 472, 203), (207, 473, 451, 77), (65, 462, 473, 207), (211, 474, 452, 78), (69, 463, 474, 211), (491, 503, 590, 587), (28, 456, 475, 251), (263, 476, 454, 91), (30, 457, 476, 263), (276, 67, 674, 682), (32, 458, 477, 275), (280, 464, 478, 377), (144, 460, 479, 378), (284, 465, 480, 380), (100, 456, 481, 381), (22, 178, 563, 558), (275, 477, 483, 401), (186, 66, 673, 677), (251, 475, 485, 432), (302, 502, 488, 162), (303, 503, 491, 180), (305, 504, 489, 164), (306, 505, 492, 184), (308, 506, 490, 165), (309, 507, 493, 188), (352, 510, 496, 245), (446, 520, 497, 249), (361, 512, 498, 257), (364, 513, 499, 261), (370, 514, 500, 269), (415, 518, 501, 273), (407, 519, 502, 302), (249, 497, 503, 303), (257, 498, 504, 305), (261, 499, 505, 306), (435, 521, 506, 308), (273, 501, 507, 309), (142, 508, 490, 15), (70, 494, 508, 142), (190, 509, 494, 70), (25, 486, 509, 190), (180, 491, 510, 352), (160, 487, 511, 355), (184, 492, 512, 361), (162, 488, 513, 364), (188, 493, 514, 370), (164, 489, 515, 373), (191, 516, 486, 25), (71, 495, 516, 191), (143, 517, 495, 71), (10, 487, 517, 143), (373, 515, 518, 415), (245, 496, 519, 407), (355, 511, 520, 446), (269, 500, 521, 435), (329, 544, 532, 165), (330, 545, 536, 216), (383, 552, 528, 145), (384, 553, 537, 288), (242, 538, 530, 42), (399, 554, 538, 242), (246, 539, 533, 60), (87, 523, 539, 246), (254, 540, 531, 44), (89, 524, 540, 254), (258, 541, 534, 64), (90, 525, 541, 258), (266, 542, 532, 45), (433, 556, 542, 266), (270, 543, 535, 68), (93, 527, 543, 270), (216, 536, 544, 329), (145, 528, 545, 330), (243, 546, 522, 86), (60, 533, 546, 243), (180, 352, 604, 598), (40, 529, 547, 247), (255, 548, 524, 89), (64, 534, 548, 255), (259, 549, 525, 90), (42, 530, 549, 259), (267, 550, 526, 92), (68, 535, 550, 267), (433, 449, 726, 724), (44, 531, 551, 271), (288, 537, 552, 383), (160, 529, 553, 384), (38, 420, 609, 595), (271, 551, 555, 400), (555, 415, 722, 732), (247, 547, 557, 431), (590, 564, 558, 587), (591, 563, 559, 588), (593, 576, 560, 589), (578, 577, 562, 568), (589, 560, 564, 590), (583, 570, 565, 582), (581, 569, 570, 583), (584, 571, 567, 580), (582, 565, 571, 584), (587, 558, 563, 591), (576, 578, 568, 560), (586, 579, 569, 581), (580, 567, 574, 585), (588, 559, 572, 592), (559, 566, 575, 572), (566, 561, 573, 575), (577, 586, 581, 562), (561, 580, 585, 573), (178, 58, 559, 563), (447, 432, 577, 578), (461, 469, 583, 582), (496, 510, 591, 588), (519, 496, 588, 592), (472, 461, 582, 584), (503, 497, 589, 590), (58, 204, 566, 559), (410, 393, 572, 575), (59, 179, 564, 560), (252, 59, 560, 568), (469, 453, 581, 583), (497, 520, 593, 589), (424, 447, 578, 576), (304, 181, 565, 570), (393, 519, 592, 572), (397, 410, 575, 573), (76, 450, 580, 561), (608, 605, 631, 634), (619, 612, 638, 645), (600, 607, 633, 626), (611, 610, 636, 637), (616, 614, 640, 642), (602, 603, 629, 628), (596, 613, 639, 622), (610, 619, 645, 636), (617, 615, 641, 643), (604, 600, 626, 630), (614, 597, 623, 640), (595, 609, 635, 621), (303, 180, 598, 603), (388, 26, 594, 605), (352, 245, 600, 604), (445, 431, 610, 611), (26, 244, 599, 594), (87, 248, 601, 597), (413, 388, 605, 608), (522, 546, 617, 613), (539, 523, 614, 616), (407, 554, 618, 607), (420, 445, 611, 609), (523, 87, 597, 614), (244, 86, 596, 599), (249, 303, 603, 602), (633, 644, 670, 659), (623, 627, 653, 649), (632, 634, 660, 658), (641, 642, 668, 667), (629, 624, 650, 655), (620, 625, 651, 646), (635, 637, 663, 661), (639, 643, 669, 665), (627, 621, 647, 653), (624, 630, 656, 650), (631, 620, 646, 657), (638, 628, 654, 664), (612, 602, 628, 638), (605, 594, 620, 631), (598, 604, 630, 624), (601, 595, 621, 627), (613, 617, 643, 639), (609, 611, 637, 635), (594, 599, 625, 620), (603, 598, 624, 629), (615, 616, 642, 641), (606, 608, 634, 632), (597, 601, 627, 623), (607, 618, 644, 633), (599, 596, 622, 625), (618, 606, 632, 644), (663, 662, 649, 653), (668, 655, 650, 667), (666, 654, 655, 668), (669, 656, 652, 665), (667, 650, 656, 669), (661, 663, 653, 647), (671, 664, 654, 666), (665, 652, 659, 670), (646, 651, 660, 657), (651, 648, 658, 660), (662, 671, 666, 649), (648, 665, 670, 658), (625, 622, 648, 651), (644, 632, 658, 670), (621, 635, 661, 647), (640, 623, 649, 666), (630, 626, 652, 656), (643, 641, 667, 669), (636, 645, 671, 662), (622, 639, 665, 648), (628, 629, 655, 654), (642, 640, 666, 668), (637, 636, 662, 663), (626, 633, 659, 652), (645, 638, 664, 671), (634, 631, 657, 660), (704, 678, 672, 701), (705, 677, 673, 702), (706, 686, 674, 703), (688, 687, 676, 682), (703, 674, 678, 704), (697, 684, 679, 696), (695, 683, 684, 697), (698, 685, 681, 694), (696, 679, 685, 698), (701, 672, 677, 705), (686, 688, 682, 674), (699, 689, 683, 695), (694, 681, 692, 700), (702, 673, 690, 707), (673, 680, 693, 690), (680, 675, 691, 693), (687, 699, 695, 676), (675, 694, 700, 691), (436, 425, 690, 693), (416, 401, 687, 688), (24, 186, 677, 672), (213, 434, 692, 681), (189, 328, 685, 679), (212, 78, 675, 680), (425, 521, 707, 690), (452, 474, 698, 694), (518, 394, 686, 706), (426, 436, 693, 691), (394, 416, 688, 686), (417, 277, 683, 689), (187, 24, 672, 678), (483, 417, 689, 699), (463, 471, 697, 696), (500, 514, 705, 702), (474, 463, 696, 698), (507, 501, 703, 704), (721, 720, 711, 715), (730, 717, 712, 729), (728, 716, 717, 730), (731, 718, 714, 727), (729, 712, 718, 731), (719, 721, 715, 709), (732, 722, 716, 728), (727, 714, 725, 733), (708, 713, 726, 723), (713, 710, 724, 726), (720, 732, 728, 711), (710, 727, 733, 724), (449, 418, 723, 726), (93, 272, 715, 711), (390, 414, 721, 719), (550, 535, 729, 731), (188, 370, 718, 712), (415, 273, 716, 722), (535, 543, 730, 729), (527, 93, 711, 728), (418, 31, 708, 723), (268, 92, 710, 713), (273, 309, 717, 716), (414, 400, 720, 721), (92, 526, 727, 710), (269, 435, 725, 714)])
_uv = me_cube.uv_layers.new(name='UVMap')
_uv.uv.foreach_set('vector', [0.9079, 0.09138, 0.9079, 0.04885, 0.9186, 0.04885, 0.9186, 0.09138, 0.1424, 0.7718, 0.153, 0.7718, 0.153, 0.8144, 0.1424, 0.8144, 0.1105, 0.421, 0.1105, 0.4741, 0.06799, 0.4741, 0.06799, 0.421, 0.7591, 0.421, 0.7591, 0.4741, 0.7484, 0.4741, 0.7484, 0.421, 0.4507, 0.421, 0.4507, 0.4741, 0.4082, 0.4741, 0.4082, 0.421, 0.5943, 0.7612, 0.6474, 0.7612, 0.6474, 0.7718, 0.5943, 0.7718, 0.9079, 0.2615, 0.9079, 0.219, 0.9186, 0.219, 0.9186, 0.2615, 0.8654, 0.2615, 0.8654, 0.219, 0.876, 0.219, 0.876, 0.2615, 0.8654, 0.09138, 0.8654, 0.04885, 0.876, 0.04885, 0.876, 0.09138, 0.09988, 0.7718, 0.1105, 0.7718, 0.1105, 0.8144, 0.09988, 0.8144, 0.09988, 0.6017, 0.1105, 0.6017, 0.1105, 0.6442, 0.09988, 0.6442, 0.1424, 0.6017, 0.153, 0.6017, 0.153, 0.6442, 0.1424, 0.6442, 0.1105, 0.2349, 0.1105, 0.2615, 0.06799, 0.2615, 0.06799, 0.2349, 0.169, 0.8728, 0.169, 0.8463, 0.1844, 0.8463, 0.1844, 0.8728, 0.2806, 0.421, 0.2806, 0.4741, 0.2381, 0.4741, 0.2381, 0.421, 0.7591, 0.2349, 0.7591, 0.2615, 0.7484, 0.2615, 0.7484, 0.2349, 0.8016, 0.2349, 0.8016, 0.2615, 0.791, 0.2615, 0.791, 0.2349, 0.8016, 0.421, 0.8016, 0.4741, 0.791, 0.4741, 0.791, 0.421, 0.4507, 0.2349, 0.4507, 0.2615, 0.4082, 0.2615, 0.4082, 0.2349, 0.3923, 0.8782, 0.3923, 0.825, 0.4083, 0.825, 0.4083, 0.8782, 0.6209, 0.421, 0.6209, 0.4741, 0.5783, 0.4741, 0.5783, 0.421, 0.3816, 0.7612, 0.4348, 0.7612, 0.4348, 0.7718, 0.3816, 0.7718, 0.3816, 0.7187, 0.4348, 0.7187, 0.4348, 0.7293, 0.3816, 0.7293, 0.5943, 0.7187, 0.6474, 0.7187, 0.6474, 0.7293, 0.5943, 0.7293, 0.9079, 0.1764, 0.9079, 0.1339, 0.9186, 0.1339, 0.9186, 0.1764, 0.8867, 0.1764, 0.8867, 0.1339, 0.8973, 0.1339, 0.8973, 0.1764, 0.8867, 0.09138, 0.8867, 0.04885, 0.8973, 0.04885, 0.8973, 0.09138, 0.1211, 0.7718, 0.1318, 0.7718, 0.1318, 0.8144, 0.1211, 0.8144, 0.1211, 0.6868, 0.1318, 0.6868, 0.1318, 0.7293, 0.1211, 0.7293, 0.1424, 0.6868, 0.153, 0.6868, 0.153, 0.7293, 0.1424, 0.7293, 0.1105, 0.3147, 0.1105, 0.3678, 0.06799, 0.3678, 0.06799, 0.3147, 0.8867, 0.5167, 0.8335, 0.5167, 0.8335, 0.4741, 0.8867, 0.4741, 0.1956, 0.421, 0.1956, 0.4741, 0.153, 0.4741, 0.153, 0.421, 0.7591, 0.3147, 0.7591, 0.3678, 0.7484, 0.3678, 0.7484, 0.3147, 0.7803, 0.3147, 0.7803, 0.3678, 0.7697, 0.3678, 0.7697, 0.3147, 0.7803, 0.421, 0.7803, 0.4741, 0.7697, 0.4741, 0.7697, 0.421, 0.4507, 0.3147, 0.4507, 0.3678, 0.4082, 0.3678, 0.4082, 0.3147, 0.69, 0.8994, 0.69, 0.9526, 0.6474, 0.9526, 0.6474, 0.8994, 0.5358, 0.421, 0.5358, 0.4741, 0.4933, 0.4741, 0.4933, 0.421, 0.5145, 0.7612, 0.5411, 0.7612, 0.5411, 0.7718, 0.5145, 0.7718, 0.5145, 0.7399, 0.5411, 0.7399, 0.5411, 0.7506, 0.5145, 0.7506, 0.5943, 0.7399, 0.6474, 0.7399, 0.6474, 0.7506, 0.5943, 0.7506, 0.9079, 0.3253, 0.9079, 0.304, 0.9186, 0.304, 0.9186, 0.3253, 0.8867, 0.3253, 0.8867, 0.304, 0.8973, 0.304, 0.8973, 0.3253, 0.8867, 0.2615, 0.8867, 0.219, 0.8973, 0.219, 0.8973, 0.2615, 0.8654, 0.3253, 0.8654, 0.304, 0.876, 0.304, 0.876, 0.3253, 0.8441, 0.3253, 0.8441, 0.304, 0.8548, 0.304, 0.8548, 0.3253, 0.8441, 0.2615, 0.8441, 0.219, 0.8548, 0.219, 0.8548, 0.2615, 0.8654, 0.1764, 0.8654, 0.1339, 0.876, 0.1339, 0.876, 0.1764, 0.8441, 0.1764, 0.8441, 0.1339, 0.8548, 0.1339, 0.8548, 0.1764, 0.8441, 0.09138, 0.8441, 0.04885, 0.8548, 0.04885, 0.8548, 0.09138, 0.07862, 0.7718, 0.08925, 0.7718, 0.08925, 0.8144, 0.07862, 0.8144, 0.07862, 0.6868, 0.08925, 0.6868, 0.08925, 0.7293, 0.07862, 0.7293, 0.09988, 0.6868, 0.1105, 0.6868, 0.1105, 0.7293, 0.09988, 0.7293, 0.07862, 0.6017, 0.08925, 0.6017, 0.08925, 0.6442, 0.07862, 0.6442, 0.07862, 0.5379, 0.08925, 0.5379, 0.08925, 0.5592, 0.07862, 0.5592, 0.09988, 0.5379, 0.1105, 0.5379, 0.1105, 0.5592, 0.09988, 0.5592, 0.1211, 0.6017, 0.1318, 0.6017, 0.1318, 0.6442, 0.1211, 0.6442, 0.1211, 0.5379, 0.1318, 0.5379, 0.1318, 0.5592, 0.1211, 0.5592, 0.1424, 0.5379, 0.153, 0.5379, 0.153, 0.5592, 0.1424, 0.5592, 0.1105, 0.102, 0.1105, 0.1552, 0.06799, 0.1552, 0.06799, 0.102, 0.5677, 0.8994, 0.6209, 0.8994, 0.6209, 0.942, 0.5677, 0.942, 0.169, 0.6868, 0.169, 0.6655, 0.1844, 0.6655, 0.1844, 0.6868, 0.5677, 0.8144, 0.6209, 0.8144, 0.6209, 0.8569, 0.5677, 0.8569, 0.06799, 0.04885, 0.06799, 0.04885, 0.06799, 0.04885, 0.06799, 0.04885, 0.169, 0.5805, 0.169, 0.5379, 0.1844, 0.5379, 0.1844, 0.5805, 0.8867, 0.6017, 0.8335, 0.6017, 0.8335, 0.5592, 0.8867, 0.5592, 0.1908, 0.623, 0.1908, 0.5805, 0.2061, 0.5805, 0.2061, 0.623, 0.3444, 0.421, 0.3444, 0.4741, 0.3232, 0.4741, 0.3232, 0.421, 0.7591, 0.102, 0.7591, 0.1552, 0.7484, 0.1552, 0.7484, 0.102, 0.7803, 0.102, 0.7803, 0.1552, 0.7697, 0.1552, 0.7697, 0.102, 0.7803, 0.2349, 0.7803, 0.2615, 0.7697, 0.2615, 0.7697, 0.2349, 0.8016, 0.102, 0.8016, 0.1552, 0.791, 0.1552, 0.791, 0.102, 0.8229, 0.102, 0.8229, 0.1552, 0.8122, 0.1552, 0.8122, 0.102, 0.8229, 0.2349, 0.8229, 0.2615, 0.8122, 0.2615, 0.8122, 0.2349, 0.8016, 0.3147, 0.8016, 0.3678, 0.791, 0.3678, 0.791, 0.3147, 0.8229, 0.3147, 0.8229, 0.3678, 0.8122, 0.3678, 0.8122, 0.3147, 0.8229, 0.421, 0.8229, 0.4741, 0.8122, 0.4741, 0.8122, 0.421, 0.4507, 0.102, 0.4507, 0.1552, 0.4082, 0.1552, 0.4082, 0.102, 0.2647, 0.825, 0.2647, 0.8782, 0.2222, 0.8782, 0.2222, 0.825, 0.8335, 0.665, 0.8069, 0.665, 0.8069, 0.649, 0.8335, 0.649, 0.3497, 0.825, 0.3497, 0.8782, 0.3072, 0.8782, 0.3072, 0.825, 0.4243, 0.7718, 0.4243, 0.825, 0.4083, 0.825, 0.4083, 0.7718, 0.7857, 0.6496, 0.7431, 0.6496, 0.7431, 0.6336, 0.7857, 0.6336, 0.775, 0.8994, 0.775, 0.9526, 0.7325, 0.9526, 0.7325, 0.8994, 0.2061, 0.5805, 0.2061, 0.5379, 0.2222, 0.5379, 0.2222, 0.5805, 0.6847, 0.421, 0.6847, 0.4741, 0.6634, 0.4741, 0.6634, 0.421, 0.3019, 0.7612, 0.3285, 0.7612, 0.3285, 0.7718, 0.3019, 0.7718, 0.3019, 0.7399, 0.3285, 0.7399, 0.3285, 0.7506, 0.3019, 0.7506, 0.3816, 0.7399, 0.4348, 0.7399, 0.4348, 0.7506, 0.3816, 0.7506, 0.3019, 0.7187, 0.3285, 0.7187, 0.3285, 0.7293, 0.3019, 0.7293, 0.3019, 0.6974, 0.3285, 0.6974, 0.3285, 0.708, 0.3019, 0.708, 0.3816, 0.6974, 0.4348, 0.6974, 0.4348, 0.708, 0.3816, 0.708, 0.5145, 0.7187, 0.5411, 0.7187, 0.5411, 0.7293, 0.5145, 0.7293, 0.5145, 0.6974, 0.5411, 0.6974, 0.5411, 0.708, 0.5145, 0.708, 0.5943, 0.6974, 0.6474, 0.6974, 0.6474, 0.708, 0.5943, 0.708, 0.9079, 0.1126, 0.9079, 0.09138, 0.9186, 0.09138, 0.9186, 0.1126, 0.8973, 0.1126, 0.8973, 0.09138, 0.9079, 0.09138, 0.9079, 0.1126, 0.8973, 0.09138, 0.8973, 0.04885, 0.9079, 0.04885, 0.9079, 0.09138, 0.1318, 0.7718, 0.1424, 0.7718, 0.1424, 0.8144, 0.1318, 0.8144, 0.1318, 0.7506, 0.1424, 0.7506, 0.1424, 0.7718, 0.1318, 0.7718, 0.1424, 0.7506, 0.153, 0.7506, 0.153, 0.7718, 0.1424, 0.7718, 0.1105, 0.3944, 0.1105, 0.421, 0.06799, 0.421, 0.06799, 0.3944, 0.1318, 0.3944, 0.1318, 0.421, 0.1105, 0.421, 0.1105, 0.3944, 0.1318, 0.421, 0.1318, 0.4741, 0.1105, 0.4741, 0.1105, 0.421, 0.7591, 0.3944, 0.7591, 0.421, 0.7484, 0.421, 0.7484, 0.3944, 0.7697, 0.3944, 0.7697, 0.421, 0.7591, 0.421, 0.7591, 0.3944, 0.7697, 0.421, 0.7697, 0.4741, 0.7591, 0.4741, 0.7591, 0.421, 0.4507, 0.3944, 0.4507, 0.421, 0.4082, 0.421, 0.4082, 0.3944, 0.472, 0.3944, 0.472, 0.421, 0.4507, 0.421, 0.4507, 0.3944, 0.472, 0.421, 0.472, 0.4741, 0.4507, 0.4741, 0.4507, 0.421, 0.5411, 0.7612, 0.5943, 0.7612, 0.5943, 0.7718, 0.5411, 0.7718, 0.5411, 0.7506, 0.5943, 0.7506, 0.5943, 0.7612, 0.5411, 0.7612, 0.5943, 0.7506, 0.6474, 0.7506, 0.6474, 0.7612, 0.5943, 0.7612, 0.9079, 0.304, 0.9079, 0.2615, 0.9186, 0.2615, 0.9186, 0.304, 0.8973, 0.304, 0.8973, 0.2615, 0.9079, 0.2615, 0.9079, 0.304, 0.8973, 0.2615, 0.8973, 0.219, 0.9079, 0.219, 0.9079, 0.2615, 0.8654, 0.304, 0.8654, 0.2615, 0.876, 0.2615, 0.876, 0.304, 0.8548, 0.304, 0.8548, 0.2615, 0.8654, 0.2615, 0.8654, 0.304, 0.8548, 0.2615, 0.8548, 0.219, 0.8654, 0.219, 0.8654, 0.2615, 0.8654, 0.1126, 0.8654, 0.09138, 0.876, 0.09138, 0.876, 0.1126, 0.8548, 0.1126, 0.8548, 0.09138, 0.8654, 0.09138, 0.8654, 0.1126, 0.8548, 0.09138, 0.8548, 0.04885, 0.8654, 0.04885, 0.8654, 0.09138, 0.08925, 0.7718, 0.09988, 0.7718, 0.09988, 0.8144, 0.08925, 0.8144, 0.08925, 0.7506, 0.09988, 0.7506, 0.09988, 0.7718, 0.08925, 0.7718, 0.09988, 0.7506, 0.1105, 0.7506, 0.1105, 0.7718, 0.09988, 0.7718, 0.08925, 0.6017, 0.09988, 0.6017, 0.09988, 0.6442, 0.08925, 0.6442, 0.08925, 0.5592, 0.09988, 0.5592, 0.09988, 0.6017, 0.08925, 0.6017, 0.09988, 0.5592, 0.1105, 0.5592, 0.1105, 0.6017, 0.09988, 0.6017, 0.1318, 0.6017, 0.1424, 0.6017, 0.1424, 0.6442, 0.1318, 0.6442, 0.1318, 0.5592, 0.1424, 0.5592, 0.1424, 0.6017, 0.1318, 0.6017, 0.1424, 0.5592, 0.153, 0.5592, 0.153, 0.6017, 0.1424, 0.6017, 0.1105, 0.1817, 0.1105, 0.2083, 0.06799, 0.2083, 0.06799, 0.1817, 0.1318, 0.1817, 0.1318, 0.2083, 0.1105, 0.2083, 0.1105, 0.1817, 0.1318, 0.2349, 0.1318, 0.2615, 0.1105, 0.2615, 0.1105, 0.2349, 0.06799, 0.04885, 0.06799, 0.04885, 0.06799, 0.04885, 0.06799, 0.04885, 0.06799, 0.04885, 0.06799, 0.04885, 0.06799, 0.04885, 0.06799, 0.04885, 0.8069, 0.6708, 0.8495, 0.6708, 0.8495, 0.6861, 0.8069, 0.6861, 0.9074, 0.8569, 0.9074, 0.8144, 0.9228, 0.8144, 0.9228, 0.8569, 0.1684, 0.8463, 0.1684, 0.8728, 0.153, 0.8728, 0.153, 0.8463, 0.3232, 0.421, 0.3232, 0.4741, 0.2806, 0.4741, 0.2806, 0.421, 0.7591, 0.1817, 0.7591, 0.2083, 0.7484, 0.2083, 0.7484, 0.1817, 0.7697, 0.1817, 0.7697, 0.2083, 0.7591, 0.2083, 0.7591, 0.1817, 0.7697, 0.2349, 0.7697, 0.2615, 0.7591, 0.2615, 0.7591, 0.2349, 0.8016, 0.1817, 0.8016, 0.2083, 0.791, 0.2083, 0.791, 0.1817, 0.8122, 0.1817, 0.8122, 0.2083, 0.8016, 0.2083, 0.8016, 0.1817, 0.8122, 0.2349, 0.8122, 0.2615, 0.8016, 0.2615, 0.8016, 0.2349, 0.8016, 0.3944, 0.8016, 0.421, 0.791, 0.421, 0.791, 0.3944, 0.8122, 0.3944, 0.8122, 0.421, 0.8016, 0.421, 0.8016, 0.3944, 0.8122, 0.421, 0.8122, 0.4741, 0.8016, 0.4741, 0.8016, 0.421, 0.4507, 0.1817, 0.4507, 0.2083, 0.4082, 0.2083, 0.4082, 0.1817, 0.472, 0.1817, 0.472, 0.2083, 0.4507, 0.2083, 0.4507, 0.1817, 0.472, 0.2349, 0.472, 0.2615, 0.4507, 0.2615, 0.4507, 0.2349, 0.9186, 0.3891, 0.9186, 0.3625, 0.9346, 0.3625, 0.9346, 0.3891, 0.169, 0.5379, 0.169, 0.5805, 0.153, 0.5805, 0.153, 0.5379, 0.2061, 0.623, 0.2061, 0.5805, 0.2222, 0.5805, 0.2222, 0.623, 0.7644, 0.6868, 0.7219, 0.6868, 0.7219, 0.6708, 0.7644, 0.6708, 0.2061, 0.8463, 0.2061, 0.8197, 0.2222, 0.8197, 0.2222, 0.8463, 0.6634, 0.421, 0.6634, 0.4741, 0.6209, 0.4741, 0.6209, 0.421, 0.3285, 0.7612, 0.3816, 0.7612, 0.3816, 0.7718, 0.3285, 0.7718, 0.3285, 0.7506, 0.3816, 0.7506, 0.3816, 0.7612, 0.3285, 0.7612, 0.3816, 0.7506, 0.4348, 0.7506, 0.4348, 0.7612, 0.3816, 0.7612, 0.3285, 0.7187, 0.3816, 0.7187, 0.3816, 0.7293, 0.3285, 0.7293, 0.3285, 0.708, 0.3816, 0.708, 0.3816, 0.7187, 0.3285, 0.7187, 0.3816, 0.708, 0.4348, 0.708, 0.4348, 0.7187, 0.3816, 0.7187, 0.5411, 0.7187, 0.5943, 0.7187, 0.5943, 0.7293, 0.5411, 0.7293, 0.5411, 0.708, 0.5943, 0.708, 0.5943, 0.7187, 0.5411, 0.7187, 0.5943, 0.708, 0.6474, 0.708, 0.6474, 0.7187, 0.5943, 0.7187, 0.9079, 0.219, 0.9079, 0.1764, 0.9186, 0.1764, 0.9186, 0.219, 0.8973, 0.219, 0.8973, 0.1764, 0.9079, 0.1764, 0.9079, 0.219, 0.8973, 0.1764, 0.8973, 0.1339, 0.9079, 0.1339, 0.9079, 0.1764, 0.8867, 0.219, 0.8867, 0.1764, 0.8973, 0.1764, 0.8973, 0.219, 0.876, 0.219, 0.876, 0.1764, 0.8867, 0.1764, 0.8867, 0.219, 0.876, 0.1764, 0.876, 0.1339, 0.8867, 0.1339, 0.8867, 0.1764, 0.8867, 0.1126, 0.8867, 0.09138, 0.8973, 0.09138, 0.8973, 0.1126, 0.876, 0.1126, 0.876, 0.09138, 0.8867, 0.09138, 0.8867, 0.1126, 0.876, 0.09138, 0.876, 0.04885, 0.8867, 0.04885, 0.8867, 0.09138, 0.1105, 0.7718, 0.1211, 0.7718, 0.1211, 0.8144, 0.1105, 0.8144, 0.1105, 0.7506, 0.1211, 0.7506, 0.1211, 0.7718, 0.1105, 0.7718, 0.1211, 0.7506, 0.1318, 0.7506, 0.1318, 0.7718, 0.1211, 0.7718, 0.1105, 0.6868, 0.1211, 0.6868, 0.1211, 0.7293, 0.1105, 0.7293, 0.1105, 0.6442, 0.1211, 0.6442, 0.1211, 0.6868, 0.1105, 0.6868, 0.1211, 0.6442, 0.1318, 0.6442, 0.1318, 0.6868, 0.1211, 0.6868, 0.1318, 0.6868, 0.1424, 0.6868, 0.1424, 0.7293, 0.1318, 0.7293, 0.1318, 0.6442, 0.1424, 0.6442, 0.1424, 0.6868, 0.1318, 0.6868, 0.1424, 0.6442, 0.153, 0.6442, 0.153, 0.6868, 0.1424, 0.6868, 0.1105, 0.2615, 0.1105, 0.3147, 0.06799, 0.3147, 0.06799, 0.2615, 0.1318, 0.2615, 0.1318, 0.3147, 0.1105, 0.3147, 0.1105, 0.2615, 0.1318, 0.3147, 0.1318, 0.3678, 0.1105, 0.3678, 0.1105, 0.3147, 0.9398, 0.5167, 0.8867, 0.5167, 0.8867, 0.4741, 0.9398, 0.4741, 0.9398, 0.5592, 0.8867, 0.5592, 0.8867, 0.5167, 0.9398, 0.5167, 0.8867, 0.5592, 0.8335, 0.5592, 0.8335, 0.5167, 0.8867, 0.5167, 0.1956, 0.9047, 0.1424, 0.9047, 0.1424, 0.8894, 0.1956, 0.8894, 0.1684, 0.6868, 0.1684, 0.7134, 0.153, 0.7134, 0.153, 0.6868, 0.2381, 0.421, 0.2381, 0.4741, 0.1956, 0.4741, 0.1956, 0.421, 0.7591, 0.2615, 0.7591, 0.3147, 0.7484, 0.3147, 0.7484, 0.2615, 0.7697, 0.2615, 0.7697, 0.3147, 0.7591, 0.3147, 0.7591, 0.2615, 0.7697, 0.3147, 0.7697, 0.3678, 0.7591, 0.3678, 0.7591, 0.3147, 0.7803, 0.2615, 0.7803, 0.3147, 0.7697, 0.3147, 0.7697, 0.2615, 0.791, 0.2615, 0.791, 0.3147, 0.7803, 0.3147, 0.7803, 0.2615, 0.791, 0.3147, 0.791, 0.3678, 0.7803, 0.3678, 0.7803, 0.3147, 0.7803, 0.3944, 0.7803, 0.421, 0.7697, 0.421, 0.7697, 0.3944, 0.791, 0.3944, 0.791, 0.421, 0.7803, 0.421, 0.7803, 0.3944, 0.791, 0.421, 0.791, 0.4741, 0.7803, 0.4741, 0.7803, 0.421, 0.4507, 0.2615, 0.4507, 0.3147, 0.4082, 0.3147, 0.4082, 0.2615, 0.472, 0.2615, 0.472, 0.3147, 0.4507, 0.3147, 0.4507, 0.2615, 0.472, 0.3147, 0.472, 0.3678, 0.4507, 0.3678, 0.4507, 0.3147, 0.69, 0.8463, 0.69, 0.8994, 0.6474, 0.8994, 0.6474, 0.8463, 0.7325, 0.8463, 0.7325, 0.8994, 0.69, 0.8994, 0.69, 0.8463, 0.7325, 0.8994, 0.7325, 0.9526, 0.69, 0.9526, 0.69, 0.8994, 0.3923, 0.9047, 0.3923, 0.8782, 0.4083, 0.8782, 0.4083, 0.9047, 0.6581, 0.6496, 0.6155, 0.6496, 0.6155, 0.6336, 0.6581, 0.6336, 0.5783, 0.421, 0.5783, 0.4741, 0.5358, 0.4741, 0.5358, 0.421, 0.4614, 0.7612, 0.488, 0.7612, 0.488, 0.7718, 0.4614, 0.7718, 0.4614, 0.7506, 0.488, 0.7506, 0.488, 0.7612, 0.4614, 0.7612, 0.5145, 0.7506, 0.5411, 0.7506, 0.5411, 0.7612, 0.5145, 0.7612, 0.4614, 0.7399, 0.488, 0.7399, 0.488, 0.7506, 0.4614, 0.7506, 0.4614, 0.7293, 0.488, 0.7293, 0.488, 0.7399, 0.4614, 0.7399, 0.5145, 0.7293, 0.5411, 0.7293, 0.5411, 0.7399, 0.5145, 0.7399, 0.5411, 0.7399, 0.5943, 0.7399, 0.5943, 0.7506, 0.5411, 0.7506, 0.5411, 0.7293, 0.5943, 0.7293, 0.5943, 0.7399, 0.5411, 0.7399, 0.5943, 0.7293, 0.6474, 0.7293, 0.6474, 0.7399, 0.5943, 0.7399, 0.9079, 0.3891, 0.9079, 0.3465, 0.9186, 0.3465, 0.9186, 0.3891, 0.8973, 0.3891, 0.8973, 0.3465, 0.9079, 0.3465, 0.9079, 0.3891, 0.8973, 0.3253, 0.8973, 0.304, 0.9079, 0.304, 0.9079, 0.3253, 0.8867, 0.3891, 0.8867, 0.3465, 0.8973, 0.3465, 0.8973, 0.3891, 0.876, 0.3891, 0.876, 0.3465, 0.8867, 0.3465, 0.8867, 0.3891, 0.876, 0.3253, 0.876, 0.304, 0.8867, 0.304, 0.8867, 0.3253, 0.8867, 0.304, 0.8867, 0.2615, 0.8973, 0.2615, 0.8973, 0.304, 0.876, 0.304, 0.876, 0.2615, 0.8867, 0.2615, 0.8867, 0.304, 0.876, 0.2615, 0.876, 0.219, 0.8867, 0.219, 0.8867, 0.2615, 0.8654, 0.3891, 0.8654, 0.3465, 0.876, 0.3465, 0.876, 0.3891, 0.8548, 0.3891, 0.8548, 0.3465, 0.8654, 0.3465, 0.8654, 0.3891, 0.8548, 0.3253, 0.8548, 0.304, 0.8654, 0.304, 0.8654, 0.3253, 0.8441, 0.3891, 0.8441, 0.3465, 0.8548, 0.3465, 0.8548, 0.3891, 0.8335, 0.3891, 0.8335, 0.3465, 0.8441, 0.3465, 0.8441, 0.3891, 0.8335, 0.3253, 0.8335, 0.304, 0.8441, 0.304, 0.8441, 0.3253, 0.8441, 0.304, 0.8441, 0.2615, 0.8548, 0.2615, 0.8548, 0.304, 0.8335, 0.304, 0.8335, 0.2615, 0.8441, 0.2615, 0.8441, 0.304, 0.8335, 0.2615, 0.8335, 0.219, 0.8441, 0.219, 0.8441, 0.2615, 0.8654, 0.219, 0.8654, 0.1764, 0.876, 0.1764, 0.876, 0.219, 0.8548, 0.219, 0.8548, 0.1764, 0.8654, 0.1764, 0.8654, 0.219, 0.8548, 0.1764, 0.8548, 0.1339, 0.8654, 0.1339, 0.8654, 0.1764, 0.8441, 0.219, 0.8441, 0.1764, 0.8548, 0.1764, 0.8548, 0.219, 0.8335, 0.219, 0.8335, 0.1764, 0.8441, 0.1764, 0.8441, 0.219, 0.8335, 0.1764, 0.8335, 0.1339, 0.8441, 0.1339, 0.8441, 0.1764, 0.8441, 0.1126, 0.8441, 0.09138, 0.8548, 0.09138, 0.8548, 0.1126, 0.8335, 0.1126, 0.8335, 0.09138, 0.8441, 0.09138, 0.8441, 0.1126, 0.8335, 0.09138, 0.8335, 0.04885, 0.8441, 0.04885, 0.8441, 0.09138, 0.06799, 0.7718, 0.07862, 0.7718, 0.07862, 0.8144, 0.06799, 0.8144, 0.06799, 0.7506, 0.07862, 0.7506, 0.07862, 0.7718, 0.06799, 0.7718, 0.07862, 0.7506, 0.08925, 0.7506, 0.08925, 0.7718, 0.07862, 0.7718, 0.06799, 0.6868, 0.07862, 0.6868, 0.07862, 0.7293, 0.06799, 0.7293, 0.06799, 0.6442, 0.07862, 0.6442, 0.07862, 0.6868, 0.06799, 0.6868, 0.07862, 0.6442, 0.08925, 0.6442, 0.08925, 0.6868, 0.07862, 0.6868, 0.08925, 0.6868, 0.09988, 0.6868, 0.09988, 0.7293, 0.08925, 0.7293, 0.08925, 0.6442, 0.09988, 0.6442, 0.09988, 0.6868, 0.08925, 0.6868, 0.09988, 0.6442, 0.1105, 0.6442, 0.1105, 0.6868, 0.09988, 0.6868, 0.06799, 0.6017, 0.07862, 0.6017, 0.07862, 0.6442, 0.06799, 0.6442, 0.06799, 0.5592, 0.07862, 0.5592, 0.07862, 0.6017, 0.06799, 0.6017, 0.07862, 0.5592, 0.08925, 0.5592, 0.08925, 0.6017, 0.07862, 0.6017, 0.06799, 0.5379, 0.07862, 0.5379, 0.07862, 0.5592, 0.06799, 0.5592, 0.06799, 0.4741, 0.07862, 0.4741, 0.07862, 0.5167, 0.06799, 0.5167, 0.07862, 0.4741, 0.08925, 0.4741, 0.08925, 0.5167, 0.07862, 0.5167, 0.08925, 0.5379, 0.09988, 0.5379, 0.09988, 0.5592, 0.08925, 0.5592, 0.08925, 0.4741, 0.09988, 0.4741, 0.09988, 0.5167, 0.08925, 0.5167, 0.09988, 0.4741, 0.1105, 0.4741, 0.1105, 0.5167, 0.09988, 0.5167, 0.1105, 0.6017, 0.1211, 0.6017, 0.1211, 0.6442, 0.1105, 0.6442, 0.1105, 0.5592, 0.1211, 0.5592, 0.1211, 0.6017, 0.1105, 0.6017, 0.1211, 0.5592, 0.1318, 0.5592, 0.1318, 0.6017, 0.1211, 0.6017, 0.1105, 0.5379, 0.1211, 0.5379, 0.1211, 0.5592, 0.1105, 0.5592, 0.1105, 0.4741, 0.1211, 0.4741, 0.1211, 0.5167, 0.1105, 0.5167, 0.1211, 0.4741, 0.1318, 0.4741, 0.1318, 0.5167, 0.1211, 0.5167, 0.1318, 0.5379, 0.1424, 0.5379, 0.1424, 0.5592, 0.1318, 0.5592, 0.1318, 0.4741, 0.1424, 0.4741, 0.1424, 0.5167, 0.1318, 0.5167, 0.1424, 0.4741, 0.153, 0.4741, 0.153, 0.5167, 0.1424, 0.5167, 0.1105, 0.04885, 0.1105, 0.102, 0.06799, 0.102, 0.06799, 0.04885, 0.1318, 0.04885, 0.1318, 0.102, 0.1105, 0.102, 0.1105, 0.04885, 0.1318, 0.102, 0.1318, 0.1552, 0.1105, 0.1552, 0.1105, 0.102, 0.5145, 0.8994, 0.5677, 0.8994, 0.5677, 0.942, 0.5145, 0.942, 0.5145, 0.8569, 0.5677, 0.8569, 0.5677, 0.8994, 0.5145, 0.8994, 0.5677, 0.8569, 0.6209, 0.8569, 0.6209, 0.8994, 0.5677, 0.8994, 0.06799, 0.04885, 0.06799, 0.04885, 0.06799, 0.04885, 0.06799, 0.04885, 0.06799, 0.04885, 0.06799, 0.04885, 0.06799, 0.04885, 0.06799, 0.04885, 0.169, 0.6655, 0.169, 0.623, 0.1844, 0.623, 0.1844, 0.6655, 0.5145, 0.8144, 0.5677, 0.8144, 0.5677, 0.8569, 0.5145, 0.8569, 0.5145, 0.7718, 0.5677, 0.7718, 0.5677, 0.8144, 0.5145, 0.8144, 0.5677, 0.7718, 0.6209, 0.7718, 0.6209, 0.8144, 0.5677, 0.8144, 0.06799, 0.04885, 0.06799, 0.04885, 0.06799, 0.04885, 0.06799, 0.04885, 0.4082, 0.04885, 0.4082, 0.102, 0.3657, 0.102, 0.3657, 0.04885, 0.4082, 0.102, 0.4082, 0.1552, 0.3657, 0.1552, 0.3657, 0.102, 0.06799, 0.04885, 0.06799, 0.04885, 0.06799, 0.04885, 0.06799, 0.04885, 0.4082, 0.1817, 0.4082, 0.2083, 0.3657, 0.2083, 0.3657, 0.1817, 0.4082, 0.2349, 0.4082, 0.2615, 0.3657, 0.2615, 0.3657, 0.2349, 0.9398, 0.6017, 0.8867, 0.6017, 0.8867, 0.5592, 0.9398, 0.5592, 0.9398, 0.6442, 0.8867, 0.6442, 0.8867, 0.6017, 0.9398, 0.6017, 0.8867, 0.6442, 0.8335, 0.6442, 0.8335, 0.6017, 0.8867, 0.6017, 0.4985, 0.825, 0.4985, 0.8782, 0.4832, 0.8782, 0.4832, 0.825, 0.4082, 0.2615, 0.4082, 0.3147, 0.3657, 0.3147, 0.3657, 0.2615, 0.4082, 0.3147, 0.4082, 0.3678, 0.3657, 0.3678, 0.3657, 0.3147, 0.1684, 0.8197, 0.1684, 0.8463, 0.153, 0.8463, 0.153, 0.8197, 0.4082, 0.3944, 0.4082, 0.421, 0.3657, 0.421, 0.3657, 0.3944, 0.4082, 0.421, 0.4082, 0.4741, 0.3657, 0.4741, 0.3657, 0.421, 0.7591, 0.04885, 0.7591, 0.102, 0.7484, 0.102, 0.7484, 0.04885, 0.7697, 0.04885, 0.7697, 0.102, 0.7591, 0.102, 0.7591, 0.04885, 0.7697, 0.102, 0.7697, 0.1552, 0.7591, 0.1552, 0.7591, 0.102, 0.7803, 0.04885, 0.7803, 0.102, 0.7697, 0.102, 0.7697, 0.04885, 0.791, 0.04885, 0.791, 0.102, 0.7803, 0.102, 0.7803, 0.04885, 0.791, 0.102, 0.791, 0.1552, 0.7803, 0.1552, 0.7803, 0.102, 0.7803, 0.1817, 0.7803, 0.2083, 0.7697, 0.2083, 0.7697, 0.1817, 0.791, 0.1817, 0.791, 0.2083, 0.7803, 0.2083, 0.7803, 0.1817, 0.791, 0.2349, 0.791, 0.2615, 0.7803, 0.2615, 0.7803, 0.2349, 0.8016, 0.04885, 0.8016, 0.102, 0.791, 0.102, 0.791, 0.04885, 0.8122, 0.04885, 0.8122, 0.102, 0.8016, 0.102, 0.8016, 0.04885, 0.8122, 0.102, 0.8122, 0.1552, 0.8016, 0.1552, 0.8016, 0.102, 0.8229, 0.04885, 0.8229, 0.102, 0.8122, 0.102, 0.8122, 0.04885, 0.8335, 0.04885, 0.8335, 0.102, 0.8229, 0.102, 0.8229, 0.04885, 0.8335, 0.102, 0.8335, 0.1552, 0.8229, 0.1552, 0.8229, 0.102, 0.8229, 0.1817, 0.8229, 0.2083, 0.8122, 0.2083, 0.8122, 0.1817, 0.8335, 0.1817, 0.8335, 0.2083, 0.8229, 0.2083, 0.8229, 0.1817, 0.8335, 0.2349, 0.8335, 0.2615, 0.8229, 0.2615, 0.8229, 0.2349, 0.8016, 0.2615, 0.8016, 0.3147, 0.791, 0.3147, 0.791, 0.2615, 0.8122, 0.2615, 0.8122, 0.3147, 0.8016, 0.3147, 0.8016, 0.2615, 0.8122, 0.3147, 0.8122, 0.3678, 0.8016, 0.3678, 0.8016, 0.3147, 0.8229, 0.2615, 0.8229, 0.3147, 0.8122, 0.3147, 0.8122, 0.2615, 0.8335, 0.2615, 0.8335, 0.3147, 0.8229, 0.3147, 0.8229, 0.2615, 0.8335, 0.3147, 0.8335, 0.3678, 0.8229, 0.3678, 0.8229, 0.3147, 0.8229, 0.3944, 0.8229, 0.421, 0.8122, 0.421, 0.8122, 0.3944, 0.8335, 0.3944, 0.8335, 0.421, 0.8229, 0.421, 0.8229, 0.3944, 0.8335, 0.421, 0.8335, 0.4741, 0.8229, 0.4741, 0.8229, 0.421, 0.4507, 0.04885, 0.4507, 0.102, 0.4082, 0.102, 0.4082, 0.04885, 0.472, 0.04885, 0.472, 0.102, 0.4507, 0.102, 0.4507, 0.04885, 0.472, 0.102, 0.472, 0.1552, 0.4507, 0.1552, 0.4507, 0.102, 0.2647, 0.7718, 0.2647, 0.825, 0.2222, 0.825, 0.2222, 0.7718, 0.3072, 0.7718, 0.3072, 0.825, 0.2647, 0.825, 0.2647, 0.7718, 0.3072, 0.825, 0.3072, 0.8782, 0.2647, 0.8782, 0.2647, 0.825, 0.4985, 0.825, 0.4985, 0.7718, 0.5145, 0.7718, 0.5145, 0.825, 0.9186, 0.3625, 0.9186, 0.3359, 0.9346, 0.3359, 0.9346, 0.3625, 0.2061, 0.8728, 0.2061, 0.8463, 0.2222, 0.8463, 0.2222, 0.8728, 0.3497, 0.7718, 0.3497, 0.825, 0.3072, 0.825, 0.3072, 0.7718, 0.3923, 0.7718, 0.3923, 0.825, 0.3497, 0.825, 0.3497, 0.7718, 0.3923, 0.825, 0.3923, 0.8782, 0.3497, 0.8782, 0.3497, 0.825, 0.169, 0.623, 0.169, 0.6655, 0.153, 0.6655, 0.153, 0.623, 0.7484, 0.04885, 0.7484, 0.102, 0.7059, 0.102, 0.7059, 0.04885, 0.7484, 0.102, 0.7484, 0.1552, 0.7059, 0.1552, 0.7059, 0.102, 0.4832, 0.7878, 0.4619, 0.7878, 0.4619, 0.7718, 0.4832, 0.7718, 0.7484, 0.1817, 0.7484, 0.2083, 0.7059, 0.2083, 0.7059, 0.1817, 0.7484, 0.2349, 0.7484, 0.2615, 0.7059, 0.2615, 0.7059, 0.2349, 0.775, 0.8463, 0.775, 0.8994, 0.7325, 0.8994, 0.7325, 0.8463, 0.8176, 0.8463, 0.8176, 0.8994, 0.775, 0.8994, 0.775, 0.8463, 0.8176, 0.8994, 0.8176, 0.9526, 0.775, 0.9526, 0.775, 0.8994, 0.9398, 0.665, 0.8867, 0.665, 0.8867, 0.649, 0.9398, 0.649, 0.7484, 0.2615, 0.7484, 0.3147, 0.7059, 0.3147, 0.7059, 0.2615, 0.7484, 0.3147, 0.7484, 0.3678, 0.7059, 0.3678, 0.7059, 0.3147, 0.2061, 0.4954, 0.2061, 0.4741, 0.2222, 0.4741, 0.2222, 0.4954, 0.7484, 0.3944, 0.7484, 0.421, 0.7059, 0.421, 0.7059, 0.3944, 0.7484, 0.421, 0.7484, 0.4741, 0.7059, 0.4741, 0.7059, 0.421, 0.2222, 0.7612, 0.2753, 0.7612, 0.2753, 0.7718, 0.2222, 0.7718, 0.2222, 0.7506, 0.2753, 0.7506, 0.2753, 0.7612, 0.2222, 0.7612, 0.3019, 0.7506, 0.3285, 0.7506, 0.3285, 0.7612, 0.3019, 0.7612, 0.2222, 0.7399, 0.2753, 0.7399, 0.2753, 0.7506, 0.2222, 0.7506, 0.2222, 0.7293, 0.2753, 0.7293, 0.2753, 0.7399, 0.2222, 0.7399, 0.3019, 0.7293, 0.3285, 0.7293, 0.3285, 0.7399, 0.3019, 0.7399, 0.3285, 0.7399, 0.3816, 0.7399, 0.3816, 0.7506, 0.3285, 0.7506, 0.3285, 0.7293, 0.3816, 0.7293, 0.3816, 0.7399, 0.3285, 0.7399, 0.3816, 0.7293, 0.4348, 0.7293, 0.4348, 0.7399, 0.3816, 0.7399, 0.2222, 0.7187, 0.2753, 0.7187, 0.2753, 0.7293, 0.2222, 0.7293, 0.2222, 0.708, 0.2753, 0.708, 0.2753, 0.7187, 0.2222, 0.7187, 0.3019, 0.708, 0.3285, 0.708, 0.3285, 0.7187, 0.3019, 0.7187, 0.2222, 0.6974, 0.2753, 0.6974, 0.2753, 0.708, 0.2222, 0.708, 0.2222, 0.6868, 0.2753, 0.6868, 0.2753, 0.6974, 0.2222, 0.6974, 0.3019, 0.6868, 0.3285, 0.6868, 0.3285, 0.6974, 0.3019, 0.6974, 0.3285, 0.6974, 0.3816, 0.6974, 0.3816, 0.708, 0.3285, 0.708, 0.3285, 0.6868, 0.3816, 0.6868, 0.3816, 0.6974, 0.3285, 0.6974, 0.3816, 0.6868, 0.4348, 0.6868, 0.4348, 0.6974, 0.3816, 0.6974, 0.4614, 0.7187, 0.488, 0.7187, 0.488, 0.7293, 0.4614, 0.7293, 0.4614, 0.708, 0.488, 0.708, 0.488, 0.7187, 0.4614, 0.7187, 0.5145, 0.708, 0.5411, 0.708, 0.5411, 0.7187, 0.5145, 0.7187, 0.4614, 0.6974, 0.488, 0.6974, 0.488, 0.708, 0.4614, 0.708, 0.4614, 0.6868, 0.488, 0.6868, 0.488, 0.6974, 0.4614, 0.6974, 0.5145, 0.6868, 0.5411, 0.6868, 0.5411, 0.6974, 0.5145, 0.6974, 0.5411, 0.6974, 0.5943, 0.6974, 0.5943, 0.708, 0.5411, 0.708, 0.5411, 0.6868, 0.5943, 0.6868, 0.5943, 0.6974, 0.5411, 0.6974, 0.5943, 0.6868, 0.6474, 0.6868, 0.6474, 0.6974, 0.5943, 0.6974, 0.7059, 0.102, 0.7059, 0.1552, 0.6847, 0.1552, 0.6847, 0.102, 0.7059, 0.2349, 0.7059, 0.2615, 0.6847, 0.2615, 0.6847, 0.2349, 0.7059, 0.3147, 0.7059, 0.3678, 0.6847, 0.3678, 0.6847, 0.3147, 0.7059, 0.421, 0.7059, 0.4741, 0.6847, 0.4741, 0.6847, 0.421, 0.9079, 0.1339, 0.9079, 0.1126, 0.9186, 0.1126, 0.9186, 0.1339, 0.8973, 0.1339, 0.8973, 0.1126, 0.9079, 0.1126, 0.9079, 0.1339, 0.1318, 0.7293, 0.1424, 0.7293, 0.1424, 0.7506, 0.1318, 0.7506, 0.1424, 0.7293, 0.153, 0.7293, 0.153, 0.7506, 0.1424, 0.7506, 0.169, 0.8463, 0.169, 0.8197, 0.1844, 0.8197, 0.1844, 0.8463, 0.153, 0.421, 0.153, 0.4741, 0.1318, 0.4741, 0.1318, 0.421, 0.8654, 0.1339, 0.8654, 0.1126, 0.876, 0.1126, 0.876, 0.1339, 0.8548, 0.1339, 0.8548, 0.1126, 0.8654, 0.1126, 0.8654, 0.1339, 0.08925, 0.7293, 0.09988, 0.7293, 0.09988, 0.7506, 0.08925, 0.7506, 0.09988, 0.7293, 0.1105, 0.7293, 0.1105, 0.7506, 0.09988, 0.7506, 0.06799, 0.04885, 0.06799, 0.04885, 0.06799, 0.04885, 0.06799, 0.04885, 0.2222, 0.9047, 0.1956, 0.9047, 0.1956, 0.8894, 0.2222, 0.8894, 0.8867, 0.1339, 0.8867, 0.1126, 0.8973, 0.1126, 0.8973, 0.1339, 0.876, 0.1339, 0.876, 0.1126, 0.8867, 0.1126, 0.8867, 0.1339, 0.1105, 0.7293, 0.1211, 0.7293, 0.1211, 0.7506, 0.1105, 0.7506, 0.1211, 0.7293, 0.1318, 0.7293, 0.1318, 0.7506, 0.1211, 0.7506, 0.169, 0.4954, 0.169, 0.4741, 0.1844, 0.4741, 0.1844, 0.4954, 0.169, 0.5379, 0.169, 0.4954, 0.1844, 0.4954, 0.1844, 0.5379, 0.8441, 0.1339, 0.8441, 0.1126, 0.8548, 0.1126, 0.8548, 0.1339, 0.8335, 0.1339, 0.8335, 0.1126, 0.8441, 0.1126, 0.8441, 0.1339, 0.06799, 0.7293, 0.07862, 0.7293, 0.07862, 0.7506, 0.06799, 0.7506, 0.07862, 0.7293, 0.08925, 0.7293, 0.08925, 0.7506, 0.07862, 0.7506, 0.06799, 0.04885, 0.06799, 0.04885, 0.06799, 0.04885, 0.06799, 0.04885, 0.06799, 0.04885, 0.06799, 0.04885, 0.06799, 0.04885, 0.06799, 0.04885, 0.7059, 0.04885, 0.7059, 0.102, 0.6847, 0.102, 0.6847, 0.04885, 0.7059, 0.1817, 0.7059, 0.2083, 0.6847, 0.2083, 0.6847, 0.1817, 0.7059, 0.2615, 0.7059, 0.3147, 0.6847, 0.3147, 0.6847, 0.2615, 0.7059, 0.3944, 0.7059, 0.421, 0.6847, 0.421, 0.6847, 0.3944, 0.9079, 0.3465, 0.9079, 0.3253, 0.9186, 0.3253, 0.9186, 0.3465, 0.8867, 0.3465, 0.8867, 0.3253, 0.8973, 0.3253, 0.8973, 0.3465, 0.8654, 0.3465, 0.8654, 0.3253, 0.876, 0.3253, 0.876, 0.3465, 0.8441, 0.3465, 0.8441, 0.3253, 0.8548, 0.3253, 0.8548, 0.3465, 0.07862, 0.5167, 0.08925, 0.5167, 0.08925, 0.5379, 0.07862, 0.5379, 0.09988, 0.5167, 0.1105, 0.5167, 0.1105, 0.5379, 0.09988, 0.5379, 0.1211, 0.5167, 0.1318, 0.5167, 0.1318, 0.5379, 0.1211, 0.5379, 0.1424, 0.5167, 0.153, 0.5167, 0.153, 0.5379, 0.1424, 0.5379, 0.3657, 0.102, 0.3657, 0.1552, 0.3444, 0.1552, 0.3444, 0.102, 0.3657, 0.2349, 0.3657, 0.2615, 0.3444, 0.2615, 0.3444, 0.2349, 0.3657, 0.3147, 0.3657, 0.3678, 0.3444, 0.3678, 0.3444, 0.3147, 0.3657, 0.421, 0.3657, 0.4741, 0.3444, 0.4741, 0.3444, 0.421, 0.8761, 0.8144, 0.8761, 0.8569, 0.8601, 0.8569, 0.8601, 0.8144, 0.4933, 0.421, 0.4933, 0.4741, 0.472, 0.4741, 0.472, 0.421, 0.8921, 0.8144, 0.8921, 0.8569, 0.8761, 0.8569, 0.8761, 0.8144, 0.7431, 0.6496, 0.7006, 0.6496, 0.7006, 0.6336, 0.7431, 0.6336, 0.2061, 0.8197, 0.2061, 0.8463, 0.1901, 0.8463, 0.1901, 0.8197, 0.2061, 0.6868, 0.2061, 0.6655, 0.2222, 0.6655, 0.2222, 0.6868, 0.8973, 0.3465, 0.8973, 0.3253, 0.9079, 0.3253, 0.9079, 0.3465, 0.876, 0.3465, 0.876, 0.3253, 0.8867, 0.3253, 0.8867, 0.3465, 0.8548, 0.3465, 0.8548, 0.3253, 0.8654, 0.3253, 0.8654, 0.3465, 0.8335, 0.3465, 0.8335, 0.3253, 0.8441, 0.3253, 0.8441, 0.3465, 0.06799, 0.5167, 0.07862, 0.5167, 0.07862, 0.5379, 0.06799, 0.5379, 0.08925, 0.5167, 0.09988, 0.5167, 0.09988, 0.5379, 0.08925, 0.5379, 0.1105, 0.5167, 0.1211, 0.5167, 0.1211, 0.5379, 0.1105, 0.5379, 0.1318, 0.5167, 0.1424, 0.5167, 0.1424, 0.5379, 0.1318, 0.5379, 0.3657, 0.04885, 0.3657, 0.102, 0.3444, 0.102, 0.3444, 0.04885, 0.3657, 0.1817, 0.3657, 0.2083, 0.3444, 0.2083, 0.3444, 0.1817, 0.3657, 0.2615, 0.3657, 0.3147, 0.3444, 0.3147, 0.3444, 0.2615, 0.3657, 0.3944, 0.3657, 0.421, 0.3444, 0.421, 0.3444, 0.3944, 0.8921, 0.6868, 0.8921, 0.7293, 0.8761, 0.7293, 0.8761, 0.6868, 0.9186, 0.102, 0.9186, 0.07543, 0.9346, 0.07543, 0.9346, 0.102, 0.2753, 0.7612, 0.3019, 0.7612, 0.3019, 0.7718, 0.2753, 0.7718, 0.2753, 0.7399, 0.3019, 0.7399, 0.3019, 0.7506, 0.2753, 0.7506, 0.2753, 0.7187, 0.3019, 0.7187, 0.3019, 0.7293, 0.2753, 0.7293, 0.2753, 0.6974, 0.3019, 0.6974, 0.3019, 0.708, 0.2753, 0.708, 0.1105, 0.3678, 0.1105, 0.3944, 0.06799, 0.3944, 0.06799, 0.3678, 0.1318, 0.3678, 0.1318, 0.3944, 0.1105, 0.3944, 0.1105, 0.3678, 0.7591, 0.3678, 0.7591, 0.3944, 0.7484, 0.3944, 0.7484, 0.3678, 0.7697, 0.3678, 0.7697, 0.3944, 0.7591, 0.3944, 0.7591, 0.3678, 0.4507, 0.3678, 0.4507, 0.3944, 0.4082, 0.3944, 0.4082, 0.3678, 0.472, 0.3678, 0.472, 0.3944, 0.4507, 0.3944, 0.4507, 0.3678, 0.8335, 0.6017, 0.8069, 0.6017, 0.8069, 0.5592, 0.8335, 0.5592, 0.8335, 0.6442, 0.8069, 0.6442, 0.8069, 0.6017, 0.8335, 0.6017, 0.8016, 0.3678, 0.8016, 0.3944, 0.791, 0.3944, 0.791, 0.3678, 0.8122, 0.3678, 0.8122, 0.3944, 0.8016, 0.3944, 0.8016, 0.3678, 0.775, 0.9526, 0.775, 0.9792, 0.7325, 0.9792, 0.7325, 0.9526, 0.8176, 0.9526, 0.8176, 0.9792, 0.775, 0.9792, 0.775, 0.9526, 0.8335, 0.5167, 0.8069, 0.5167, 0.8069, 0.4741, 0.8335, 0.4741, 0.8335, 0.5592, 0.8069, 0.5592, 0.8069, 0.5167, 0.8335, 0.5167, 0.7803, 0.3678, 0.7803, 0.3944, 0.7697, 0.3944, 0.7697, 0.3678, 0.791, 0.3678, 0.791, 0.3944, 0.7803, 0.3944, 0.7803, 0.3678, 0.69, 0.9526, 0.69, 0.9792, 0.6474, 0.9792, 0.6474, 0.9526, 0.7325, 0.9526, 0.7325, 0.9792, 0.69, 0.9792, 0.69, 0.9526, 0.1908, 0.5805, 0.1908, 0.5379, 0.2061, 0.5379, 0.2061, 0.5805, 0.4082, 0.3678, 0.4082, 0.3944, 0.3657, 0.3944, 0.3657, 0.3678, 0.8229, 0.3678, 0.8229, 0.3944, 0.8122, 0.3944, 0.8122, 0.3678, 0.8335, 0.3678, 0.8335, 0.3944, 0.8229, 0.3944, 0.8229, 0.3678, 0.3923, 0.825, 0.3923, 0.7718, 0.4083, 0.7718, 0.4083, 0.825, 0.7484, 0.3678, 0.7484, 0.3944, 0.7059, 0.3944, 0.7059, 0.3678, 0.2753, 0.7506, 0.3019, 0.7506, 0.3019, 0.7612, 0.2753, 0.7612, 0.2753, 0.7293, 0.3019, 0.7293, 0.3019, 0.7399, 0.2753, 0.7399, 0.2753, 0.708, 0.3019, 0.708, 0.3019, 0.7187, 0.2753, 0.7187, 0.2753, 0.6868, 0.3019, 0.6868, 0.3019, 0.6974, 0.2753, 0.6974, 0.8495, 0.6708, 0.892, 0.6708, 0.892, 0.6861, 0.8495, 0.6861, 0.7059, 0.3678, 0.7059, 0.3944, 0.6847, 0.3944, 0.6847, 0.3678, 0.6368, 0.6868, 0.5943, 0.6868, 0.5943, 0.6708, 0.6368, 0.6708, 0.3657, 0.3678, 0.3657, 0.3944, 0.3444, 0.3944, 0.3444, 0.3678, 0.1105, 0.2083, 0.1105, 0.2349, 0.06799, 0.2349, 0.06799, 0.2083, 0.2806, 0.2083, 0.2806, 0.2349, 0.2381, 0.2349, 0.2381, 0.2083, 0.7591, 0.2083, 0.7591, 0.2349, 0.7484, 0.2349, 0.7484, 0.2083, 0.8016, 0.2083, 0.8016, 0.2349, 0.791, 0.2349, 0.791, 0.2083, 0.4507, 0.2083, 0.4507, 0.2349, 0.4082, 0.2349, 0.4082, 0.2083, 0.6209, 0.2083, 0.6209, 0.2349, 0.5783, 0.2349, 0.5783, 0.2083, 0.1956, 0.2083, 0.1956, 0.2349, 0.153, 0.2349, 0.153, 0.2083, 0.3444, 0.2083, 0.3444, 0.2349, 0.3232, 0.2349, 0.3232, 0.2083, 0.7803, 0.2083, 0.7803, 0.2349, 0.7697, 0.2349, 0.7697, 0.2083, 0.8229, 0.2083, 0.8229, 0.2349, 0.8122, 0.2349, 0.8122, 0.2083, 0.5358, 0.2083, 0.5358, 0.2349, 0.4933, 0.2349, 0.4933, 0.2083, 0.6847, 0.2083, 0.6847, 0.2349, 0.6634, 0.2349, 0.6634, 0.2083, 0.1318, 0.2083, 0.1318, 0.2349, 0.1105, 0.2349, 0.1105, 0.2083, 0.3232, 0.2083, 0.3232, 0.2349, 0.2806, 0.2349, 0.2806, 0.2083, 0.7697, 0.2083, 0.7697, 0.2349, 0.7591, 0.2349, 0.7591, 0.2083, 0.8122, 0.2083, 0.8122, 0.2349, 0.8016, 0.2349, 0.8016, 0.2083, 0.472, 0.2083, 0.472, 0.2349, 0.4507, 0.2349, 0.4507, 0.2083, 0.6634, 0.2083, 0.6634, 0.2349, 0.6209, 0.2349, 0.6209, 0.2083, 0.4348, 0.7612, 0.4614, 0.7612, 0.4614, 0.7718, 0.4348, 0.7718, 0.4348, 0.7506, 0.4614, 0.7506, 0.4614, 0.7612, 0.4348, 0.7612, 0.4348, 0.7399, 0.4614, 0.7399, 0.4614, 0.7506, 0.4348, 0.7506, 0.4348, 0.7293, 0.4614, 0.7293, 0.4614, 0.7399, 0.4348, 0.7399, 0.2381, 0.2083, 0.2381, 0.2349, 0.1956, 0.2349, 0.1956, 0.2083, 0.4082, 0.2083, 0.4082, 0.2349, 0.3657, 0.2349, 0.3657, 0.2083, 0.791, 0.2083, 0.791, 0.2349, 0.7803, 0.2349, 0.7803, 0.2083, 0.8335, 0.2083, 0.8335, 0.2349, 0.8229, 0.2349, 0.8229, 0.2083, 0.5783, 0.2083, 0.5783, 0.2349, 0.5358, 0.2349, 0.5358, 0.2083, 0.7484, 0.2083, 0.7484, 0.2349, 0.7059, 0.2349, 0.7059, 0.2083, 0.4348, 0.7187, 0.4614, 0.7187, 0.4614, 0.7293, 0.4348, 0.7293, 0.4348, 0.708, 0.4614, 0.708, 0.4614, 0.7187, 0.4348, 0.7187, 0.4348, 0.6974, 0.4614, 0.6974, 0.4614, 0.708, 0.4348, 0.708, 0.4348, 0.6868, 0.4614, 0.6868, 0.4614, 0.6974, 0.4348, 0.6974, 0.7059, 0.2083, 0.7059, 0.2349, 0.6847, 0.2349, 0.6847, 0.2083, 0.153, 0.2083, 0.153, 0.2349, 0.1318, 0.2349, 0.1318, 0.2083, 0.3657, 0.2083, 0.3657, 0.2349, 0.3444, 0.2349, 0.3444, 0.2083, 0.4933, 0.2083, 0.4933, 0.2349, 0.472, 0.2349, 0.472, 0.2083, 0.488, 0.7612, 0.5145, 0.7612, 0.5145, 0.7718, 0.488, 0.7718, 0.488, 0.7399, 0.5145, 0.7399, 0.5145, 0.7506, 0.488, 0.7506, 0.488, 0.7187, 0.5145, 0.7187, 0.5145, 0.7293, 0.488, 0.7293, 0.488, 0.6974, 0.5145, 0.6974, 0.5145, 0.708, 0.488, 0.708, 0.1105, 0.1552, 0.1105, 0.1817, 0.06799, 0.1817, 0.06799, 0.1552, 0.1318, 0.1552, 0.1318, 0.1817, 0.1105, 0.1817, 0.1105, 0.1552, 0.6209, 0.8144, 0.6474, 0.8144, 0.6474, 0.8569, 0.6209, 0.8569, 0.6209, 0.7718, 0.6474, 0.7718, 0.6474, 0.8144, 0.6209, 0.8144, 0.7591, 0.1552, 0.7591, 0.1817, 0.7484, 0.1817, 0.7484, 0.1552, 0.7697, 0.1552, 0.7697, 0.1817, 0.7591, 0.1817, 0.7591, 0.1552, 0.8016, 0.1552, 0.8016, 0.1817, 0.791, 0.1817, 0.791, 0.1552, 0.8122, 0.1552, 0.8122, 0.1817, 0.8016, 0.1817, 0.8016, 0.1552, 0.4507, 0.1552, 0.4507, 0.1817, 0.4082, 0.1817, 0.4082, 0.1552, 0.472, 0.1552, 0.472, 0.1817, 0.4507, 0.1817, 0.4507, 0.1552, 0.3497, 0.8782, 0.3497, 0.9047, 0.3072, 0.9047, 0.3072, 0.8782, 0.3923, 0.8782, 0.3923, 0.9047, 0.3497, 0.9047, 0.3497, 0.8782, 0.488, 0.7506, 0.5145, 0.7506, 0.5145, 0.7612, 0.488, 0.7612, 0.488, 0.7293, 0.5145, 0.7293, 0.5145, 0.7399, 0.488, 0.7399, 0.6209, 0.8994, 0.6474, 0.8994, 0.6474, 0.942, 0.6209, 0.942, 0.6209, 0.8569, 0.6474, 0.8569, 0.6474, 0.8994, 0.6209, 0.8994, 0.06799, 0.04885, 0.06799, 0.04885, 0.06799, 0.04885, 0.06799, 0.04885, 0.4082, 0.1552, 0.4082, 0.1817, 0.3657, 0.1817, 0.3657, 0.1552, 0.7803, 0.1552, 0.7803, 0.1817, 0.7697, 0.1817, 0.7697, 0.1552, 0.791, 0.1552, 0.791, 0.1817, 0.7803, 0.1817, 0.7803, 0.1552, 0.8229, 0.1552, 0.8229, 0.1817, 0.8122, 0.1817, 0.8122, 0.1552, 0.8335, 0.1552, 0.8335, 0.1817, 0.8229, 0.1817, 0.8229, 0.1552, 0.2647, 0.8782, 0.2647, 0.9047, 0.2222, 0.9047, 0.2222, 0.8782, 0.3072, 0.8782, 0.3072, 0.9047, 0.2647, 0.9047, 0.2647, 0.8782, 0.9186, 0.3359, 0.9186, 0.2828, 0.9346, 0.2828, 0.9346, 0.3359, 0.7484, 0.1552, 0.7484, 0.1817, 0.7059, 0.1817, 0.7059, 0.1552, 0.488, 0.708, 0.5145, 0.708, 0.5145, 0.7187, 0.488, 0.7187, 0.488, 0.6868, 0.5145, 0.6868, 0.5145, 0.6974, 0.488, 0.6974, 0.06799, 0.04885, 0.06799, 0.04885, 0.06799, 0.04885, 0.06799, 0.04885, 0.7059, 0.1552, 0.7059, 0.1817, 0.6847, 0.1817, 0.6847, 0.1552, 0.9186, 0.07543, 0.9186, 0.04885, 0.9346, 0.04885, 0.9346, 0.07543, 0.3657, 0.1552, 0.3657, 0.1817, 0.3444, 0.1817, 0.3444, 0.1552, 0.4082, 0.623, 0.3816, 0.623, 0.3816, 0.5805, 0.4082, 0.5805, 0.4082, 0.5379, 0.3816, 0.5379, 0.3816, 0.4954, 0.4082, 0.4954, 0.4082, 0.6868, 0.3816, 0.6868, 0.3816, 0.6655, 0.4082, 0.6655, 0.3285, 0.6868, 0.2753, 0.6868, 0.2753, 0.6655, 0.3285, 0.6655, 0.4082, 0.6655, 0.3816, 0.6655, 0.3816, 0.623, 0.4082, 0.623, 0.2487, 0.623, 0.2222, 0.623, 0.2222, 0.5805, 0.2487, 0.5805, 0.2487, 0.6655, 0.2222, 0.6655, 0.2222, 0.623, 0.2487, 0.623, 0.2487, 0.5379, 0.2222, 0.5379, 0.2222, 0.4954, 0.2487, 0.4954, 0.2487, 0.5805, 0.2222, 0.5805, 0.2222, 0.5379, 0.2487, 0.5379, 0.4082, 0.5805, 0.3816, 0.5805, 0.3816, 0.5379, 0.4082, 0.5379, 0.3816, 0.6868, 0.3285, 0.6868, 0.3285, 0.6655, 0.3816, 0.6655, 0.2487, 0.6868, 0.2222, 0.6868, 0.2222, 0.6655, 0.2487, 0.6655, 0.2487, 0.4954, 0.2222, 0.4954, 0.2222, 0.4741, 0.2487, 0.4741, 0.4082, 0.4954, 0.3816, 0.4954, 0.3816, 0.4741, 0.4082, 0.4741, 0.3816, 0.4954, 0.3285, 0.4954, 0.3285, 0.4741, 0.3816, 0.4741, 0.3285, 0.4954, 0.2753, 0.4954, 0.2753, 0.4741, 0.3285, 0.4741, 0.2753, 0.6868, 0.2487, 0.6868, 0.2487, 0.6655, 0.2753, 0.6655, 0.2753, 0.4954, 0.2487, 0.4954, 0.2487, 0.4741, 0.2753, 0.4741, 0.892, 0.6708, 0.9345, 0.6708, 0.9345, 0.6861, 0.892, 0.6861, 0.1684, 0.7665, 0.1684, 0.8197, 0.153, 0.8197, 0.153, 0.7665, 0.9074, 0.7718, 0.9074, 0.7293, 0.9228, 0.7293, 0.9228, 0.7718, 0.1908, 0.6655, 0.1908, 0.623, 0.2061, 0.623, 0.2061, 0.6655, 0.1908, 0.6868, 0.1908, 0.6655, 0.2061, 0.6655, 0.2061, 0.6868, 0.9074, 0.8144, 0.9074, 0.7718, 0.9228, 0.7718, 0.9228, 0.8144, 0.1908, 0.5379, 0.1908, 0.4954, 0.2061, 0.4954, 0.2061, 0.5379, 0.4985, 0.7718, 0.4985, 0.825, 0.4832, 0.825, 0.4832, 0.7718, 0.169, 0.7665, 0.169, 0.7134, 0.1844, 0.7134, 0.1844, 0.7665, 0.7644, 0.6708, 0.8069, 0.6708, 0.8069, 0.6861, 0.7644, 0.6861, 0.1424, 0.9047, 0.08925, 0.9047, 0.08925, 0.8894, 0.1424, 0.8894, 0.9074, 0.7293, 0.9074, 0.6868, 0.9228, 0.6868, 0.9228, 0.7293, 0.1908, 0.4954, 0.1908, 0.4741, 0.2061, 0.4741, 0.2061, 0.4954, 0.1684, 0.7134, 0.1684, 0.7665, 0.153, 0.7665, 0.153, 0.7134, 0.169, 0.623, 0.169, 0.5805, 0.1844, 0.5805, 0.1844, 0.623, 0.169, 0.7134, 0.169, 0.6868, 0.1844, 0.6868, 0.1844, 0.7134, 0.169, 0.8197, 0.169, 0.7665, 0.1844, 0.7665, 0.1844, 0.8197, 0.4985, 0.8782, 0.4985, 0.9047, 0.4832, 0.9047, 0.4832, 0.8782, 0.06799, 0.04885, 0.06799, 0.04885, 0.06799, 0.04885, 0.06799, 0.04885, 0.06799, 0.04885, 0.06799, 0.04885, 0.06799, 0.04885, 0.06799, 0.04885, 0.06799, 0.04885, 0.06799, 0.04885, 0.06799, 0.04885, 0.06799, 0.04885, 0.06799, 0.04885, 0.06799, 0.04885, 0.06799, 0.04885, 0.06799, 0.04885, 0.06799, 0.04885, 0.06799, 0.04885, 0.06799, 0.04885, 0.06799, 0.04885, 0.06799, 0.04885, 0.06799, 0.04885, 0.06799, 0.04885, 0.06799, 0.04885, 0.06799, 0.04885, 0.06799, 0.04885, 0.06799, 0.04885, 0.06799, 0.04885, 0.06799, 0.04885, 0.06799, 0.04885, 0.06799, 0.04885, 0.06799, 0.04885, 0.06799, 0.04885, 0.06799, 0.04885, 0.06799, 0.04885, 0.06799, 0.04885, 0.06799, 0.04885, 0.06799, 0.04885, 0.06799, 0.04885, 0.06799, 0.04885, 0.06799, 0.04885, 0.06799, 0.04885, 0.06799, 0.04885, 0.06799, 0.04885, 0.06799, 0.04885, 0.06799, 0.04885, 0.06799, 0.04885, 0.06799, 0.04885, 0.06799, 0.04885, 0.06799, 0.04885, 0.06799, 0.04885, 0.06799, 0.04885, 0.06799, 0.04885, 0.06799, 0.04885, 0.06799, 0.04885, 0.06799, 0.04885, 0.06799, 0.04885, 0.06799, 0.04885, 0.06799, 0.04885, 0.06799, 0.04885, 0.06799, 0.04885, 0.06799, 0.04885, 0.06799, 0.04885, 0.06799, 0.04885, 0.06799, 0.04885, 0.06799, 0.04885, 0.06799, 0.04885, 0.06799, 0.04885, 0.06799, 0.04885, 0.06799, 0.04885, 0.06799, 0.04885, 0.06799, 0.04885, 0.06799, 0.04885, 0.06799, 0.04885, 0.06799, 0.04885, 0.06799, 0.04885, 0.06799, 0.04885, 0.06799, 0.04885, 0.06799, 0.04885, 0.06799, 0.04885, 0.06799, 0.04885, 0.06799, 0.04885, 0.06799, 0.04885, 0.06799, 0.04885, 0.06799, 0.04885, 0.06799, 0.04885, 0.06799, 0.04885, 0.06799, 0.04885, 0.06799, 0.04885, 0.06799, 0.04885, 0.06799, 0.04885, 0.06799, 0.04885, 0.06799, 0.04885, 0.06799, 0.04885, 0.06799, 0.04885, 0.06799, 0.04885, 0.06799, 0.04885, 0.06799, 0.04885, 0.06799, 0.04885, 0.06799, 0.04885, 0.06799, 0.04885, 0.06799, 0.04885, 0.06799, 0.04885, 0.06799, 0.04885, 0.2222, 0.9047, 0.2487, 0.9047, 0.2487, 0.9201, 0.2222, 0.9201, 0.4396, 0.8782, 0.4396, 0.825, 0.4549, 0.825, 0.4549, 0.8782, 0.2753, 0.9047, 0.3285, 0.9047, 0.3285, 0.9201, 0.2753, 0.9201, 0.8921, 0.7718, 0.8921, 0.7293, 0.9074, 0.7293, 0.9074, 0.7718, 0.6581, 0.6496, 0.7006, 0.6496, 0.7006, 0.665, 0.6581, 0.665, 0.4396, 0.7718, 0.4396, 0.825, 0.4243, 0.825, 0.4243, 0.7718, 0.9381, 0.6868, 0.9381, 0.7399, 0.9228, 0.7399, 0.9228, 0.6868, 0.8921, 0.8569, 0.8921, 0.8144, 0.9074, 0.8144, 0.9074, 0.8569, 0.4396, 0.825, 0.4396, 0.7718, 0.4549, 0.7718, 0.4549, 0.825, 0.7006, 0.6496, 0.7431, 0.6496, 0.7431, 0.665, 0.7006, 0.665, 0.8335, 0.4103, 0.8335, 0.3891, 0.8488, 0.3891, 0.8488, 0.4103, 0.5943, 0.6496, 0.6155, 0.6496, 0.6155, 0.665, 0.5943, 0.665, 0.06799, 0.04885, 0.06799, 0.04885, 0.06799, 0.04885, 0.06799, 0.04885, 0.06799, 0.04885, 0.06799, 0.04885, 0.06799, 0.04885, 0.06799, 0.04885, 0.06799, 0.04885, 0.06799, 0.04885, 0.06799, 0.04885, 0.06799, 0.04885, 0.06799, 0.04885, 0.06799, 0.04885, 0.06799, 0.04885, 0.06799, 0.04885, 0.06799, 0.04885, 0.06799, 0.04885, 0.06799, 0.04885, 0.06799, 0.04885, 0.06799, 0.04885, 0.06799, 0.04885, 0.06799, 0.04885, 0.06799, 0.04885, 0.06799, 0.04885, 0.06799, 0.04885, 0.06799, 0.04885, 0.06799, 0.04885, 0.06799, 0.04885, 0.06799, 0.04885, 0.06799, 0.04885, 0.06799, 0.04885, 0.06799, 0.04885, 0.06799, 0.04885, 0.06799, 0.04885, 0.06799, 0.04885, 0.06799, 0.04885, 0.06799, 0.04885, 0.06799, 0.04885, 0.06799, 0.04885, 0.06799, 0.04885, 0.06799, 0.04885, 0.06799, 0.04885, 0.06799, 0.04885, 0.06799, 0.04885, 0.06799, 0.04885, 0.06799, 0.04885, 0.06799, 0.04885, 0.06799, 0.04885, 0.06799, 0.04885, 0.06799, 0.04885, 0.06799, 0.04885, 0.06799, 0.04885, 0.06799, 0.04885, 0.06799, 0.04885, 0.06799, 0.04885, 0.8601, 0.7399, 0.8601, 0.7931, 0.8388, 0.7931, 0.8388, 0.7399, 0.7963, 0.8197, 0.7963, 0.8463, 0.7538, 0.8463, 0.7538, 0.8197, 0.8388, 0.8197, 0.8388, 0.8463, 0.7963, 0.8463, 0.7963, 0.8197, 0.7112, 0.8197, 0.7112, 0.8463, 0.6687, 0.8463, 0.6687, 0.8197, 0.7538, 0.8197, 0.7538, 0.8463, 0.7112, 0.8463, 0.7112, 0.8197, 0.8601, 0.6868, 0.8601, 0.7399, 0.8388, 0.7399, 0.8388, 0.6868, 0.8601, 0.8197, 0.8601, 0.8463, 0.8388, 0.8463, 0.8388, 0.8197, 0.6687, 0.8197, 0.6687, 0.8463, 0.6474, 0.8463, 0.6474, 0.8197, 0.6687, 0.6868, 0.6687, 0.7399, 0.6474, 0.7399, 0.6474, 0.6868, 0.6687, 0.7399, 0.6687, 0.7931, 0.6474, 0.7931, 0.6474, 0.7399, 0.8601, 0.7931, 0.8601, 0.8197, 0.8388, 0.8197, 0.8388, 0.7931, 0.6687, 0.7931, 0.6687, 0.8197, 0.6474, 0.8197, 0.6474, 0.7931, 0.4396, 0.825, 0.4396, 0.8782, 0.4243, 0.8782, 0.4243, 0.825, 0.2487, 0.9047, 0.2753, 0.9047, 0.2753, 0.9201, 0.2487, 0.9201, 0.4619, 0.8091, 0.4832, 0.8091, 0.4832, 0.8244, 0.4619, 0.8244, 0.4396, 0.9047, 0.4396, 0.8782, 0.4549, 0.8782, 0.4549, 0.9047, 0.7431, 0.6496, 0.7857, 0.6496, 0.7857, 0.665, 0.7431, 0.665, 0.8921, 0.8144, 0.8921, 0.7718, 0.9074, 0.7718, 0.9074, 0.8144, 0.9381, 0.7931, 0.9381, 0.8197, 0.9228, 0.8197, 0.9228, 0.7931, 0.4396, 0.8782, 0.4396, 0.9047, 0.4243, 0.9047, 0.4243, 0.8782, 0.6155, 0.6496, 0.6581, 0.6496, 0.6581, 0.665, 0.6155, 0.665, 0.8921, 0.7293, 0.8921, 0.6868, 0.9074, 0.6868, 0.9074, 0.7293, 0.9381, 0.7399, 0.9381, 0.7931, 0.9228, 0.7931, 0.9228, 0.7399, 0.7857, 0.6496, 0.8069, 0.6496, 0.8069, 0.665, 0.7857, 0.665, 0.9381, 0.8197, 0.9381, 0.8463, 0.9228, 0.8463, 0.9228, 0.8197, 0.3285, 0.9047, 0.3816, 0.9047, 0.3816, 0.9201, 0.3285, 0.9201, 0.4082, 0.5379, 0.4348, 0.5379, 0.4348, 0.5805, 0.4082, 0.5805, 0.4082, 0.623, 0.4348, 0.623, 0.4348, 0.6655, 0.4082, 0.6655, 0.4082, 0.4741, 0.4348, 0.4741, 0.4348, 0.4954, 0.4082, 0.4954, 0.488, 0.4741, 0.5411, 0.4741, 0.5411, 0.4954, 0.488, 0.4954, 0.4082, 0.4954, 0.4348, 0.4954, 0.4348, 0.5379, 0.4082, 0.5379, 0.5677, 0.5379, 0.5943, 0.5379, 0.5943, 0.5805, 0.5677, 0.5805, 0.5677, 0.4954, 0.5943, 0.4954, 0.5943, 0.5379, 0.5677, 0.5379, 0.5677, 0.623, 0.5943, 0.623, 0.5943, 0.6655, 0.5677, 0.6655, 0.5677, 0.5805, 0.5943, 0.5805, 0.5943, 0.623, 0.5677, 0.623, 0.4082, 0.5805, 0.4348, 0.5805, 0.4348, 0.623, 0.4082, 0.623, 0.4348, 0.4741, 0.488, 0.4741, 0.488, 0.4954, 0.4348, 0.4954, 0.5677, 0.4741, 0.5943, 0.4741, 0.5943, 0.4954, 0.5677, 0.4954, 0.5677, 0.6655, 0.5943, 0.6655, 0.5943, 0.6868, 0.5677, 0.6868, 0.4082, 0.6655, 0.4348, 0.6655, 0.4348, 0.6868, 0.4082, 0.6868, 0.4348, 0.6655, 0.488, 0.6655, 0.488, 0.6868, 0.4348, 0.6868, 0.488, 0.6655, 0.5411, 0.6655, 0.5411, 0.6868, 0.488, 0.6868, 0.5411, 0.4741, 0.5677, 0.4741, 0.5677, 0.4954, 0.5411, 0.4954, 0.5411, 0.6655, 0.5677, 0.6655, 0.5677, 0.6868, 0.5411, 0.6868, 0.2061, 0.7665, 0.2061, 0.7134, 0.2222, 0.7134, 0.2222, 0.7665, 0.2061, 0.7665, 0.2061, 0.8197, 0.1901, 0.8197, 0.1901, 0.7665, 0.6793, 0.6868, 0.6368, 0.6868, 0.6368, 0.6708, 0.6793, 0.6708, 0.6155, 0.6496, 0.5943, 0.6496, 0.5943, 0.6336, 0.6155, 0.6336, 0.7006, 0.6496, 0.6581, 0.6496, 0.6581, 0.6336, 0.7006, 0.6336, 0.8867, 0.665, 0.8335, 0.665, 0.8335, 0.649, 0.8867, 0.649, 0.2061, 0.7134, 0.2061, 0.6868, 0.2222, 0.6868, 0.2222, 0.7134, 0.8761, 0.6868, 0.8761, 0.7293, 0.8601, 0.7293, 0.8601, 0.6868, 0.2061, 0.6868, 0.2061, 0.7134, 0.1901, 0.7134, 0.1901, 0.6868, 0.2061, 0.8197, 0.2061, 0.7665, 0.2222, 0.7665, 0.2222, 0.8197, 0.2061, 0.7134, 0.2061, 0.7665, 0.1901, 0.7665, 0.1901, 0.7134, 0.8069, 0.6496, 0.7857, 0.6496, 0.7857, 0.6336, 0.8069, 0.6336, 0.7219, 0.6868, 0.6793, 0.6868, 0.6793, 0.6708, 0.7219, 0.6708, 0.2061, 0.8463, 0.2061, 0.8728, 0.1901, 0.8728, 0.1901, 0.8463, 0.8761, 0.7718, 0.8761, 0.8144, 0.8601, 0.8144, 0.8601, 0.7718, 0.2061, 0.6655, 0.2061, 0.623, 0.2222, 0.623, 0.2222, 0.6655, 0.8761, 0.7293, 0.8761, 0.7718, 0.8601, 0.7718, 0.8601, 0.7293, 0.2061, 0.5379, 0.2061, 0.4954, 0.2222, 0.4954, 0.2222, 0.5379, 0.8069, 0.5273, 0.8069, 0.5805, 0.7857, 0.5805, 0.7857, 0.5273, 0.7431, 0.607, 0.7431, 0.6336, 0.7006, 0.6336, 0.7006, 0.607, 0.7857, 0.607, 0.7857, 0.6336, 0.7431, 0.6336, 0.7431, 0.607, 0.6581, 0.607, 0.6581, 0.6336, 0.6155, 0.6336, 0.6155, 0.607, 0.7006, 0.607, 0.7006, 0.6336, 0.6581, 0.6336, 0.6581, 0.607, 0.8069, 0.4741, 0.8069, 0.5273, 0.7857, 0.5273, 0.7857, 0.4741, 0.8069, 0.607, 0.8069, 0.6336, 0.7857, 0.6336, 0.7857, 0.607, 0.6155, 0.607, 0.6155, 0.6336, 0.5943, 0.6336, 0.5943, 0.607, 0.6155, 0.4741, 0.6155, 0.5273, 0.5943, 0.5273, 0.5943, 0.4741, 0.6155, 0.5273, 0.6155, 0.5805, 0.5943, 0.5805, 0.5943, 0.5273, 0.8069, 0.5805, 0.8069, 0.607, 0.7857, 0.607, 0.7857, 0.5805, 0.6155, 0.5805, 0.6155, 0.607, 0.5943, 0.607, 0.5943, 0.5805, 0.9186, 0.2828, 0.9186, 0.2296, 0.9346, 0.2296, 0.9346, 0.2828, 0.4985, 0.8782, 0.4985, 0.825, 0.5145, 0.825, 0.5145, 0.8782, 0.9186, 0.2083, 0.9186, 0.1552, 0.9346, 0.1552, 0.9346, 0.2083, 0.8921, 0.7293, 0.8921, 0.7718, 0.8761, 0.7718, 0.8761, 0.7293, 0.169, 0.5805, 0.169, 0.623, 0.153, 0.623, 0.153, 0.5805, 0.169, 0.4741, 0.169, 0.4954, 0.153, 0.4954, 0.153, 0.4741, 0.8921, 0.7718, 0.8921, 0.8144, 0.8761, 0.8144, 0.8761, 0.7718, 0.4985, 0.9047, 0.4985, 0.8782, 0.5145, 0.8782, 0.5145, 0.9047, 0.4832, 0.7878, 0.4832, 0.8091, 0.4672, 0.8091, 0.4672, 0.7878, 0.4243, 0.825, 0.4243, 0.8782, 0.4083, 0.8782, 0.4083, 0.825, 0.169, 0.4954, 0.169, 0.5379, 0.153, 0.5379, 0.153, 0.4954, 0.9186, 0.1552, 0.9186, 0.102, 0.9346, 0.102, 0.9346, 0.1552, 0.4243, 0.8782, 0.4243, 0.9047, 0.4083, 0.9047, 0.4083, 0.8782, 0.169, 0.6655, 0.169, 0.6868, 0.153, 0.6868, 0.153, 0.6655])
me_cube.materials.append(mat_material)
me_cube.use_remesh_preserve_volume = False
me_cube.use_remesh_preserve_attributes = False
me_cube.use_mirror_vertex_groups = False
me_cube.update()

# ---- objects
ob_cube = bpy.data.objects.new('Cube', me_cube)
ob_lamp = bpy.data.objects.new('Lamp', light_lamp)
ob_camera = bpy.data.objects.new('Camera', cam_camera)

# ---- transforms, parenting, visibility, modifiers, constraints
ob_cube.location = (0.0, 0.0, 0.0)
ob_cube.rotation_euler = (-0.003312, 0.03678, -0.001274)
ob_cube.scale = (0.501, 1.0, 0.9995)
ob_cube.lock_rotations_4d = False
ob_cube.empty_display_type = 'ARROWS'
ob_cube.lineart.crease_threshold = 0.0
ob_lamp.location = (4.076, 1.005, 5.904)
ob_lamp.rotation_euler = (0.6503, 0.05522, 1.866)
ob_lamp.lock_rotations_4d = False
ob_lamp.empty_display_type = 'ARROWS'
ob_lamp.color = (0.0, 0.0, 0.0, 0.0)
ob_lamp.lineart.crease_threshold = 0.0
ob_camera.location = (7.481, -6.508, 5.344)
ob_camera.rotation_euler = (1.109, 0.01082, 0.8149)
ob_camera.lock_rotations_4d = False
ob_camera.empty_display_type = 'ARROWS'
ob_camera.color = (0.0, 0.0, 0.0, 0.0)
ob_camera.display_type = 'WIRE'
ob_camera.lineart.crease_threshold = 0.0

# ---- collection membership
col_collection_1.objects.link(ob_cube)
col_collection_1.objects.link(ob_lamp)
col_collection_1.objects.link(ob_camera)

# ---- scene / render settings (as saved in the file)
scene.camera = ob_camera
scene.frame_start = 1; scene.frame_end = 250; scene.frame_set(1)
scene.render.engine = 'BLENDER_EEVEE_NEXT'
scene.render.image_settings.compression = 90
scene.render.resolution_percentage = 50
scene.render.dither_intensity = 0.0
scene.cycles.use_denoising = False
scene.cycles.samples = 10
scene.cycles.sampling_pattern = 'TABULATED_SOBOL'
scene.cycles.light_sampling_threshold = 0.0
scene.cycles.use_adaptive_sampling = False
scene.cycles.use_light_tree = False
scene.cycles.blur_glossy = 0.0
scene.cycles.volume_bounces = 1
scene.cycles.pixel_filter_type = 'GAUSSIAN'
scene.cycles.sample_clamp_indirect = 0.0
scene.view_settings.view_transform = 'Standard'
bpy.context.view_layer.update()
